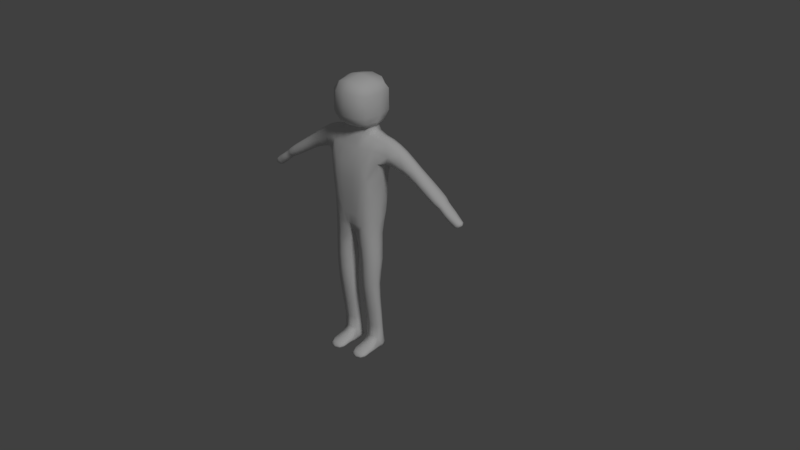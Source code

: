 # Source: humanoid_0.7.blend  (saved by Blender 2.78.0; exported with 4.5.12 LTS)
import bpy
from mathutils import Matrix  # noqa: F401  (used for matrix-valued properties, if any)

bpy.ops.wm.read_factory_settings(use_empty=True)
scene = bpy.context.scene
scene.name = 'Scene'

# ---- collections
col_collection_1 = bpy.data.collections.new('Collection 1'); scene.collection.children.link(col_collection_1)
col_collection_2 = bpy.data.collections.new('Collection 2'); scene.collection.children.link(col_collection_2)
col_collection_6 = bpy.data.collections.new('Collection 6'); scene.collection.children.link(col_collection_6)
col_collection_6.hide_render = True
col_collection_6.hide_viewport = True

# ---- world
world_world = bpy.data.worlds.new('World'); scene.world = world_world
world_world.color = (0.05088, 0.05088, 0.05088)
world_world.use_sun_shadow = False
world_world.sun_shadow_jitter_overblur = 0.0
world_world.cycles.sampling_method = 'MANUAL'

# ---- lights
light_lamp = bpy.data.lights.new('Lamp', 'SUN')
light_lamp.transmission_factor = 0.0
light_lamp.cutoff_distance = 30.0
light_lamp.angle = 0.1993
light_lamp.energy = 1.0
light_lamp.shadow_buffer_clip_start = 1.001
light_lamp.shadow_soft_size = 0.1
light_lamp.shadow_cascade_max_distance = 1000.0

# ---- meshes
me_cube_001 = bpy.data.meshes.new('Cube.001')
me_cube_001.from_pydata([(0.4922, 0.3617, 5.252), (0.1397, 0.08248, 0.1303), (2.593, 0.1091, 3.938), (0.3292, -0.3696, 3.368), (0.1822, -0.1561, 5.658), (0.5522, -0.2393, 5.252), (0.6266, 0.0339, 4.568), (0.3847, 0.4018, 4.554), (2.727, 0.1091, 3.965), (2.677, -0.000276, 4.004), (2.761, 0.1091, 4.071), (2.677, 0.2185, 4.004), (0.07144, 0.4199, 4.538), (0.1868, -0.309, 5.252), (0.5755, 0.1007, 5.533), (0.04871, -0.3809, 3.395), (0.01854, -0.05276, 3.154), (0.1268, 0.3893, 5.252), (0.3368, -0.1071, 0.653), (0.5339, 0.08248, 0.1303), (0.3368, 0.2487, 0.1339), (0.5339, -0.5227, 0.09013), (1.253, 0.3183, 4.976), (1.344, 0.1353, 5.152), (1.253, -0.06444, 4.976), (1.161, 0.1185, 4.8), (2.007, 0.3167, 4.507), (2.085, 0.1249, 4.614), (2.007, -0.0668, 4.507), (1.929, 0.1249, 4.399), (0.348, -0.3166, 2.122), (0.348, 0.1349, 2.128), (0.5759, -0.09089, 2.125), (0.12, -0.09089, 2.125), (0.3368, 0.08783, -0.01105), (0.3368, 0.1654, 0.6577), (0.5457, 0.02914, 0.6554), (0.128, 0.02914, 0.6554), (0.3368, -0.669, 0.07792), (0.3368, -0.5668, -0.006219), (0.3368, -0.4786, 0.1865), (0.1397, -0.5227, 0.09013), (0.4449, 0.08403, 5.752), (0.3644, 0.09852, 5.658), (0.1822, 0.3314, 5.658), (0.2225, -0.3062, 5.752), (0.2225, 0.4492, 5.752), (0.5255, 0.06955, 6.475), (0.2627, -0.4729, 6.503), (0.2627, 0.5669, 6.503), (0.2627, 0.05535, 6.772), (0.1397, -0.2301, 0.1146), (0.3368, -0.1874, 0.2417), (0.3368, -0.2727, -0.01259), (0.5339, -0.2301, 0.1146), (2.533, 0.2489, 4.118), (2.609, 0.1091, 4.19), (2.533, -0.02752, 4.118), (2.456, 0.1123, 4.046), (2.16, 0.1218, 4.272), (2.224, -0.04975, 4.361), (2.289, 0.1218, 4.449), (2.224, 0.2934, 4.361), (0.1653, -0.4552, 4.536), (0.05822, 0.3794, 3.892), (0.3445, 0.4013, 3.883), (0.5725, 0.01292, 3.873), (0.4786, -0.3856, 4.551), (0.07971, -0.04271, 2.795), (0.5756, -0.077, 2.767), (0.3277, 0.2247, 2.785), (0.3277, -0.3444, 2.777), (0.1185, -0.06684, 1.423), (0.5551, -0.06684, 1.423), (0.3368, 0.1039, 1.425), (0.3368, -0.2376, 1.42), (1.534, 0.1292, 4.634), (1.626, -0.05319, 4.755), (1.719, 0.1292, 4.877), (1.626, 0.3115, 4.755), (0.8303, 0.07876, 4.925), (0.9001, -0.1332, 5.162), (0.9698, 0.1216, 5.4), (0.9001, 0.3335, 5.162), (2.281, 0.1186, 4.19), (2.345, -0.03951, 4.266), (2.409, 0.1154, 4.341), (2.345, 0.2736, 4.266), (0.265, 0.5714, 5.993), (0.265, -0.4775, 5.993), (0.5301, 0.06969, 5.993), (0.561, -0.03913, 3.351), (0.3123, 0.3315, 3.376), (0.03177, 0.3096, 3.404), (0.109, -0.426, 3.887), (0.3953, -0.3922, 3.877), (0.5547, 0.2717, 5.462), (0.4988, 0.2132, 3.359), (0.5618, -0.07256, 3.075), (0.7797, 0.107, 5.484), (0.5697, -0.09008, 5.462), (0.5031, -0.2814, 3.353), (0.02185, 0.1906, 3.219), (0.02608, -0.2876, 3.212), (0.3188, -0.08187, 5.658), (0.7134, 0.3407, 5.229), (0.7285, -0.1832, 5.229), (0.5222, -0.3401, 4.936), (0.7017, 0.05354, 4.874), (0.4237, 0.3965, 4.937), (2.779, 0.1091, 4.023), (2.715, 0.1884, 3.975), (2.715, 0.02973, 3.975), (2.651, 0.1091, 3.927), (2.614, 0.1911, 3.955), (0.8477, -0.1121, 4.985), (0.9524, -0.03762, 5.34), (0.9524, 0.2701, 5.34), (0.1683, 0.3459, 5.509), (0.1833, -0.1944, 5.509), (0.3081, 0.2655, 3.101), (0.3123, -0.3577, 3.092), (0.1838, -0.422, 4.917), (0.08529, 0.4259, 4.918), (0.1178, 0.3518, 3.393), (0.3716, -0.2863, 5.252), (0.4172, 0.09906, 5.579), (0.3263, -0.4378, 4.54), (0.0431, -0.0331, 3.06), (0.2816, 0.3826, 5.252), (0.3368, -0.1257, -0.01577), (0.189, 0.2072, 0.133), (0.1417, -0.269, 2.788), (0.5339, -0.07878, 0.1246), (0.5136, 0.1321, 2.774), (1.184, 0.2691, 4.844), (1.557, -0.008721, 4.664), (1.696, -0.00648, 4.846), (1.696, 0.2648, 4.846), (1.438, 0.3091, 4.873), (1.533, 0.1313, 5.011), (1.438, -0.05075, 4.873), (1.343, 0.127, 4.734), (1.948, 0.2693, 4.426), (2.176, -0.007136, 4.294), (2.272, -0.006595, 4.427), (2.272, 0.2502, 4.427), (2.156, 0.3093, 4.408), (2.227, 0.1226, 4.507), (2.156, -0.0641, 4.408), (2.085, 0.1226, 4.309), (0.1809, 0.07842, 2.128), (0.1692, -0.1949, 1.421), (0.5229, -0.2602, 2.123), (0.4967, 0.06122, 1.425), (0.3396, -0.29, 1.788), (0.3396, 0.09628, 1.793), (0.5607, -0.09685, 1.79), (0.1185, -0.09685, 1.79), (0.5087, 0.08311, 0.03502), (0.3368, 0.252, 0.06266), (0.1837, 0.08783, -0.01105), (0.1802, 0.1313, 0.6572), (0.4935, -0.07303, 0.6536), (0.1397, -0.07878, 0.1246), (0.4846, 0.2072, 0.133), (0.3368, -0.09453, 0.3584), (0.3368, 0.2016, 0.3349), (0.5384, 0.06647, 0.3323), (0.1352, 0.06647, 0.3323), (0.3368, -0.6659, 0.01641), (0.4846, -0.6324, 0.08097), (0.189, -0.6324, 0.08097), (0.3368, -0.599, 0.1455), (0.4862, -0.4896, 0.1624), (0.4831, -0.2621, 0.0192), (0.1906, -0.2621, 0.0192), (0.1874, -0.4896, 0.1624), (0.2299, 0.4947, 5.812), (0.1923, 0.3608, 5.729), (0.1923, -0.1936, 5.729), (0.3845, 0.0949, 5.729), (0.3188, 0.2735, 5.658), (0.2299, -0.3793, 5.812), (0.4599, 0.0721, 5.812), (0.3893, 0.3582, 5.752), (0.3893, -0.1964, 5.752), (0.2627, 0.439, 6.705), (0.2627, -0.3325, 6.705), (0.4598, 0.066, 6.67), (0.4598, 0.443, 6.482), (0.4638, -0.3183, 5.993), (0.4862, -0.1981, 0.2099), (0.4831, -0.5558, 0.01787), (0.1906, -0.5558, 0.01787), (0.1874, -0.1981, 0.2099), (0.1397, -0.3764, 0.1023), (0.3368, -0.333, 0.2141), (0.3368, -0.4198, -0.009404), (0.5339, -0.3764, 0.1023), (2.475, 0.2164, 4.064), (2.614, 0.02705, 3.955), (2.74, 0.02709, 4.054), (2.74, 0.1911, 4.054), (2.616, 0.2287, 4.053), (2.697, 0.1091, 4.122), (2.616, -0.009756, 4.053), (2.534, 0.1099, 3.983), (2.297, -0.0001643, 4.209), (2.393, -0.0005886, 4.322), (2.393, 0.2323, 4.322), (2.176, 0.2507, 4.294), (2.207, 0.121, 4.247), (2.268, -0.03711, 4.326), (2.329, 0.1202, 4.406), (2.268, 0.2783, 4.326), (0.5661, 0.3008, 4.565), (0.5896, -0.2459, 4.563), (0.1855, 0.4154, 4.542), (0.2351, -0.4175, 3.883), (0.1382, -0.4445, 4.172), (0.06814, 0.396, 4.176), (0.3626, 0.397, 4.177), (0.5889, 0.02022, 4.177), (0.4326, -0.3961, 4.173), (0.1731, -0.2602, 2.123), (0.515, 0.07842, 2.128), (0.1417, 0.175, 2.794), (0.5136, -0.2775, 2.767), (0.1111, -0.06687, 2.452), (0.5858, -0.07545, 2.445), (0.3485, 0.1882, 2.452), (0.3485, -0.3305, 2.445), (0.1802, -0.07303, 0.6536), (0.4935, 0.1313, 0.6572), (0.177, 0.06122, 1.425), (0.5045, -0.1949, 1.421), (0.1213, -0.01885, 1.039), (0.5524, -0.01885, 1.039), (0.3368, 0.1346, 1.041), (0.3368, -0.1723, 1.037), (1.948, -0.01945, 4.426), (2.065, -0.01828, 4.587), (2.065, 0.2681, 4.587), (1.557, 0.267, 4.664), (1.732, 0.1276, 4.517), (1.817, -0.06184, 4.631), (1.902, 0.1276, 4.745), (1.817, 0.317, 4.631), (1.184, -0.02791, 4.844), (1.321, -0.005287, 5.108), (1.321, 0.2717, 5.108), (0.8477, 0.2803, 4.985), (0.9908, 0.1027, 4.856), (1.073, -0.0925, 5.071), (1.155, 0.1344, 5.286), (1.073, 0.3296, 5.071), (2.297, 0.2366, 4.209), (2.475, 0.007332, 4.064), (2.59, 0.006723, 4.172), (2.59, 0.2123, 4.172), (2.368, 0.1154, 4.118), (2.439, -0.04148, 4.192), (2.509, 0.1107, 4.265), (2.439, 0.2676, 4.192), (0.4638, 0.4464, 5.993), (0.4598, -0.3151, 6.482), (0.2627, 0.5669, 6.241), (0.2627, -0.4812, 6.241), (0.5255, 0.06955, 6.234), (0.5155, 0.2957, 3.877), (0.5282, -0.274, 3.873), (0.1589, 0.4044, 3.889), (0.1432, -0.3781, 3.385), (0.5668, -0.002156, 3.612), (0.3284, 0.3883, 3.629), (0.045, 0.3555, 3.648), (0.07888, -0.4034, 3.641), (0.3623, -0.3809, 3.623), (0.4984, 0.1531, 3.083), (0.7631, 0.2631, 5.421), (0.4994, -0.285, 3.077), (0.7669, -0.06329, 5.421), (0.661, 0.3212, 4.956), (0.6768, -0.2161, 4.956), (2.752, 0.1687, 4.018), (2.752, 0.04953, 4.018), (2.658, 0.1687, 3.946), (2.658, 0.04951, 3.946), (0.3546, 0.3012, 5.525), (0.369, -0.1223, 5.525), (0.08523, 0.2497, 3.13), (0.0893, -0.3078, 3.123), (0.3603, -0.4002, 4.922), (0.2125, 0.4186, 4.923), (0.4823, 0.2066, 0.0362), (0.1914, 0.248, 0.05647), (0.1914, -0.07232, -0.01459), (1.366, 0.2647, 4.769), (1.366, -0.009578, 4.769), (1.51, -0.001972, 4.977), (1.51, 0.2634, 4.977), (2.103, 0.263, 4.334), (2.103, -0.0178, 4.334), (2.209, -0.01706, 4.482), (2.209, 0.2622, 4.482), (0.1796, 0.048, 1.792), (0.1679, -0.2417, 1.788), (0.5113, -0.2417, 1.788), (0.4996, 0.048, 1.792), (0.4823, -0.06524, 0.03266), (0.1856, 0.1678, 0.3343), (0.5056, -0.06068, 0.3045), (0.1681, -0.06068, 0.3045), (0.488, 0.1678, 0.3343), (0.4456, -0.6286, 0.03324), (0.228, -0.6286, 0.03324), (0.447, -0.5793, 0.1335), (0.2266, -0.5793, 0.1335), (0.3364, 0.2947, 5.729), (0.3364, -0.1105, 5.729), (0.4024, 0.3893, 5.812), (0.4024, -0.2524, 5.812), (0.4087, 0.3445, 6.63), (0.4087, -0.2198, 6.63), (0.4862, -0.3438, 0.1862), (0.4831, -0.4089, 0.01853), (0.1906, -0.4089, 0.01853), (0.1874, -0.3438, 0.1862), (2.554, 0.1995, 4.001), (2.554, 0.02011, 4.001), (2.677, 0.02, 4.105), (2.677, 0.1984, 4.105), (2.222, 0.002189, 4.267), (2.314, 0.002445, 4.386), (2.314, 0.2382, 4.386), (2.222, 0.2396, 4.267), (0.5323, 0.2984, 4.178), (0.5498, -0.2679, 4.175), (0.1758, 0.4012, 4.176), (0.2809, -0.4324, 4.172), (0.1695, -0.2646, 2.449), (0.5255, 0.118, 2.449), (0.1714, 0.1287, 2.454), (0.5275, -0.2667, 2.443), (0.1742, -0.134, 1.037), (0.4975, 0.09626, 1.041), (0.1761, 0.09626, 1.041), (0.4995, -0.134, 1.037), (1.753, -0.01534, 4.545), (1.88, -0.01364, 4.717), (1.88, 0.2687, 4.717), (1.753, 0.2705, 4.545), (1.011, -0.06249, 4.91), (1.134, -0.01698, 5.233), (1.134, 0.2779, 5.233), (1.011, 0.2758, 4.91), (2.386, 0.2321, 4.137), (2.386, -0.002387, 4.137), (2.492, -0.003296, 4.247), (2.492, 0.2258, 4.247), (0.4598, 0.443, 6.236), (0.4598, -0.3172, 6.236), (0.5072, 0.2736, 3.618), (0.5156, -0.2749, 3.613), (0.1383, 0.3973, 3.641), (0.1892, -0.3978, 3.634), (-0.4922, 0.3617, 5.252), (-0.1397, 0.08248, 0.1303), (-2.593, 0.1091, 3.938), (-0.3292, -0.3696, 3.368), (-0.1822, -0.1561, 5.658), (-0.5522, -0.2393, 5.252), (-0.6266, 0.0339, 4.568), (-0.3847, 0.4018, 4.554), (-2.727, 0.1091, 3.965), (-2.677, -0.000276, 4.004), (-2.761, 0.1091, 4.071), (-2.677, 0.2185, 4.004), (-0.07144, 0.4199, 4.538), (-0.1868, -0.309, 5.252), (-0.5755, 0.1007, 5.533), (-0.04871, -0.3809, 3.395), (-0.01854, -0.05276, 3.154), (-0.1268, 0.3893, 5.252), (-0.3368, -0.1071, 0.653), (-0.5339, 0.08248, 0.1303), (-0.3368, 0.2487, 0.1339), (-0.5339, -0.5227, 0.09013), (-1.253, 0.3183, 4.976), (-1.344, 0.1353, 5.152), (-1.253, -0.06444, 4.976), (-1.161, 0.1185, 4.8), (-2.007, 0.3167, 4.507), (-2.085, 0.1249, 4.614), (-2.007, -0.0668, 4.507), (-1.929, 0.1249, 4.399), (-0.348, -0.3166, 2.122), (-0.348, 0.1349, 2.128), (-0.5759, -0.09089, 2.125), (-0.12, -0.09089, 2.125), (-0.3368, 0.08783, -0.01105), (-0.3368, 0.1654, 0.6577), (-0.5457, 0.02914, 0.6554), (-0.128, 0.02914, 0.6554), (-0.3368, -0.669, 0.07792), (-0.3368, -0.5668, -0.006219), (-0.3368, -0.4786, 0.1865), (-0.1397, -0.5227, 0.09013), (-0.4449, 0.08403, 5.752), (-0.3644, 0.09852, 5.658), (-0.1822, 0.3314, 5.658), (-0.2225, -0.3062, 5.752), (-0.2225, 0.4492, 5.752), (-0.5255, 0.06955, 6.475), (-0.2627, -0.4729, 6.503), (-0.2627, 0.5669, 6.503), (-0.2627, 0.05535, 6.772), (-0.1397, -0.2301, 0.1146), (-0.3368, -0.1874, 0.2417), (-0.3368, -0.2727, -0.01259), (-0.5339, -0.2301, 0.1146), (-2.533, 0.2489, 4.118), (-2.609, 0.1091, 4.19), (-2.533, -0.02752, 4.118), (-2.456, 0.1123, 4.046), (-2.16, 0.1218, 4.272), (-2.224, -0.04975, 4.361), (-2.289, 0.1218, 4.449), (-2.224, 0.2934, 4.361), (-0.1653, -0.4552, 4.536), (-0.05822, 0.3794, 3.892), (-0.3445, 0.4013, 3.883), (-0.5725, 0.01292, 3.873), (-0.4786, -0.3856, 4.551), (-0.07971, -0.04271, 2.795), (-0.5756, -0.077, 2.767), (-0.3277, 0.2247, 2.785), (-0.3277, -0.3444, 2.777), (-0.1185, -0.06684, 1.423), (-0.5551, -0.06684, 1.423), (-0.3368, 0.1039, 1.425), (-0.3368, -0.2376, 1.42), (-1.534, 0.1292, 4.634), (-1.626, -0.05319, 4.755), (-1.719, 0.1292, 4.877), (-1.626, 0.3115, 4.755), (-0.8303, 0.07876, 4.925), (-0.9001, -0.1332, 5.162), (-0.9698, 0.1216, 5.4), (-0.9001, 0.3335, 5.162), (-2.281, 0.1186, 4.19), (-2.345, -0.03951, 4.266), (-2.409, 0.1154, 4.341), (-2.345, 0.2736, 4.266), (-0.265, 0.5714, 5.993), (-0.265, -0.4775, 5.993), (-0.5301, 0.06969, 5.993), (-0.561, -0.03913, 3.351), (-0.3123, 0.3315, 3.376), (-0.03177, 0.3096, 3.404), (-0.109, -0.426, 3.887), (-0.3953, -0.3922, 3.877), (-0.5547, 0.2717, 5.462), (-0.4988, 0.2132, 3.359), (-0.5618, -0.07256, 3.075), (-0.7797, 0.107, 5.484), (-0.5697, -0.09008, 5.462), (-0.5031, -0.2814, 3.353), (-0.02185, 0.1906, 3.219), (-0.02608, -0.2876, 3.212), (0.0, -0.3196, 5.252), (0.0, -0.08705, 3.164), (-0.3188, -0.08187, 5.658), (0.0, 0.2363, 3.411), (-0.7134, 0.3407, 5.229), (-0.7285, -0.1832, 5.229), (0.0, -0.4552, 4.536), (0.0, 0.3891, 5.252), (-0.5222, -0.3401, 4.936), (-0.7017, 0.05354, 4.874), (-0.4237, 0.3965, 4.937), (-2.779, 0.1091, 4.023), (-2.715, 0.1884, 3.975), (-2.715, 0.02973, 3.975), (-2.651, 0.1091, 3.927), (-2.614, 0.1911, 3.955), (-0.8477, -0.1121, 4.985), (-0.9524, -0.03762, 5.34), (-0.9524, 0.2701, 5.34), (-0.1683, 0.3459, 5.509), (-0.1833, -0.1944, 5.509), (-0.3081, 0.2655, 3.101), (-0.3123, -0.3577, 3.092), (-0.1838, -0.422, 4.917), (-0.08529, 0.4259, 4.918), (-0.1178, 0.3518, 3.393), (-0.3716, -0.2863, 5.252), (-0.4172, 0.09906, 5.579), (-0.3263, -0.4378, 4.54), (-0.0431, -0.0331, 3.06), (-0.2816, 0.3826, 5.252), (-0.3368, -0.1257, -0.01577), (-0.189, 0.2072, 0.133), (-0.1417, -0.269, 2.788), (-0.5339, -0.07878, 0.1246), (-0.5136, 0.1321, 2.774), (-1.184, 0.2691, 4.844), (-1.557, -0.008721, 4.664), (-1.696, -0.00648, 4.846), (-1.696, 0.2648, 4.846), (-1.438, 0.3091, 4.873), (-1.533, 0.1313, 5.011), (-1.438, -0.05075, 4.873), (-1.343, 0.127, 4.734), (-1.948, 0.2693, 4.426), (-2.176, -0.007136, 4.294), (-2.272, -0.006595, 4.427), (-2.272, 0.2502, 4.427), (-2.156, 0.3093, 4.408), (-2.227, 0.1226, 4.507), (-2.156, -0.0641, 4.408), (-2.085, 0.1226, 4.309), (-0.1809, 0.07842, 2.128), (-0.1692, -0.1949, 1.421), (-0.5229, -0.2602, 2.123), (-0.4967, 0.06122, 1.425), (-0.3396, -0.29, 1.788), (-0.3396, 0.09628, 1.793), (-0.5607, -0.09685, 1.79), (-0.1185, -0.09685, 1.79), (-0.5087, 0.08311, 0.03502), (-0.3368, 0.252, 0.06266), (-0.1837, 0.08783, -0.01105), (-0.1802, 0.1313, 0.6572), (-0.4935, -0.07303, 0.6536), (-0.1397, -0.07878, 0.1246), (-0.4846, 0.2072, 0.133), (-0.3368, -0.09453, 0.3584), (-0.3368, 0.2016, 0.3349), (-0.5384, 0.06647, 0.3323), (-0.1352, 0.06647, 0.3323), (-0.3368, -0.6659, 0.01641), (-0.4846, -0.6324, 0.08097), (-0.189, -0.6324, 0.08097), (-0.3368, -0.599, 0.1455), (-0.4862, -0.4896, 0.1624), (-0.4831, -0.2621, 0.0192), (-0.1906, -0.2621, 0.0192), (-0.1874, -0.4896, 0.1624), (-0.2299, 0.4947, 5.812), (-0.1923, 0.3608, 5.729), (-0.1923, -0.1936, 5.729), (-0.3845, 0.0949, 5.729), (0.0, -0.1773, 5.658), (-0.3188, 0.2735, 5.658), (0.0, 0.3308, 5.658), (-0.2299, -0.3793, 5.812), (-0.4599, 0.0721, 5.812), (-0.3893, 0.3582, 5.752), (-0.3893, -0.1964, 5.752), (0.0, -0.3306, 5.752), (0.0, 0.4485, 5.752), (-0.2627, 0.439, 6.705), (-0.2627, -0.3325, 6.705), (-0.4598, 0.066, 6.67), (-0.4598, 0.443, 6.482), (-0.4638, -0.3183, 5.993), (8.657e-11, -0.5221, 5.993), (0.0, 0.5662, 6.531), (0.0, 0.04116, 6.828), (-0.4862, -0.1981, 0.2099), (-0.4831, -0.5558, 0.01787), (-0.1906, -0.5558, 0.01787), (-0.1874, -0.1981, 0.2099), (-0.1397, -0.3764, 0.1023), (-0.3368, -0.333, 0.2141), (-0.3368, -0.4198, -0.009404), (-0.5339, -0.3764, 0.1023), (-2.475, 0.2164, 4.064), (-2.614, 0.02705, 3.955), (-2.74, 0.02709, 4.054), (-2.74, 0.1911, 4.054), (-2.616, 0.2287, 4.053), (-2.697, 0.1091, 4.122), (-2.616, -0.009756, 4.053), (-2.534, 0.1099, 3.983), (-2.297, -0.0001643, 4.209), (-2.393, -0.0005886, 4.322), (-2.393, 0.2323, 4.322), (-2.176, 0.2507, 4.294), (-2.207, 0.121, 4.247), (-2.268, -0.03711, 4.326), (-2.329, 0.1202, 4.406), (-2.268, 0.2783, 4.326), (-0.5661, 0.3008, 4.565), (-0.5896, -0.2459, 4.563), (0.0, 0.4199, 4.538), (0.0, -0.426, 3.889), (-0.1855, 0.4154, 4.542), (-0.2351, -0.4175, 3.883), (-0.1382, -0.4445, 4.172), (-0.06814, 0.396, 4.176), (-0.3626, 0.397, 4.177), (-0.5889, 0.02022, 4.177), (-0.4326, -0.3961, 4.173), (-0.1731, -0.2602, 2.123), (-0.515, 0.07842, 2.128), (-0.1417, 0.175, 2.794), (-0.5136, -0.2775, 2.767), (-0.1111, -0.06687, 2.452), (-0.5858, -0.07545, 2.445), (-0.3485, 0.1882, 2.452), (-0.3485, -0.3305, 2.445), (-0.1802, -0.07303, 0.6536), (-0.4935, 0.1313, 0.6572), (-0.177, 0.06122, 1.425), (-0.5045, -0.1949, 1.421), (-0.1213, -0.01885, 1.039), (-0.5524, -0.01885, 1.039), (-0.3368, 0.1346, 1.041), (-0.3368, -0.1723, 1.037), (-1.948, -0.01945, 4.426), (-2.065, -0.01828, 4.587), (-2.065, 0.2681, 4.587), (-1.557, 0.267, 4.664), (-1.732, 0.1276, 4.517), (-1.817, -0.06184, 4.631), (-1.902, 0.1276, 4.745), (-1.817, 0.317, 4.631), (-1.184, -0.02791, 4.844), (-1.321, -0.005287, 5.108), (-1.321, 0.2717, 5.108), (-0.8477, 0.2803, 4.985), (-0.9908, 0.1027, 4.856), (-1.073, -0.0925, 5.071), (-1.155, 0.1344, 5.286), (-1.073, 0.3296, 5.071), (-2.297, 0.2366, 4.209), (-2.475, 0.007332, 4.064), (-2.59, 0.006723, 4.172), (-2.59, 0.2123, 4.172), (-2.368, 0.1154, 4.118), (-2.439, -0.04148, 4.192), (-2.509, 0.1107, 4.265), (-2.439, 0.2676, 4.192), (-0.4638, 0.4464, 5.993), (-0.4598, -0.3151, 6.482), (0.0, -0.5171, 6.531), (8.657e-11, 0.5707, 5.993), (-0.2627, 0.5669, 6.241), (-0.2627, -0.4812, 6.241), (-0.5255, 0.06955, 6.234), (-0.5155, 0.2957, 3.877), (-0.5282, -0.274, 3.873), (0.0, 0.3404, 3.894), (-0.1589, 0.4044, 3.889), (0.0, -0.3809, 3.403), (-0.1432, -0.3781, 3.385), (-0.5668, -0.002156, 3.612), (-0.3284, 0.3883, 3.629), (-0.045, 0.3555, 3.648), (-0.07888, -0.4034, 3.641), (-0.3623, -0.3809, 3.623), (-0.4984, 0.1531, 3.083), (-0.7631, 0.2631, 5.421), (-0.4994, -0.285, 3.077), (-0.7669, -0.06329, 5.421), (0.0, 0.1294, 3.228), (0.0, 0.3454, 5.509), (0.0, -0.2129, 5.509), (0.0, -0.2962, 3.221), (-0.661, 0.3212, 4.956), (-0.6768, -0.2161, 4.956), (0.0, -0.4246, 4.917), (0.0, 0.4259, 4.918), (-2.752, 0.1687, 4.018), (-2.752, 0.04953, 4.018), (-2.658, 0.1687, 3.946), (-2.658, 0.04951, 3.946), (-0.3546, 0.3012, 5.525), (-0.369, -0.1223, 5.525), (-0.08523, 0.2497, 3.13), (-0.0893, -0.3078, 3.123), (-0.3603, -0.4002, 4.922), (-0.2125, 0.4186, 4.923), (-0.4823, 0.2066, 0.0362), (-0.1914, 0.248, 0.05647), (-0.1914, -0.07232, -0.01459), (-1.366, 0.2647, 4.769), (-1.366, -0.009578, 4.769), (-1.51, -0.001972, 4.977), (-1.51, 0.2634, 4.977), (-2.103, 0.263, 4.334), (-2.103, -0.0178, 4.334), (-2.209, -0.01706, 4.482), (-2.209, 0.2622, 4.482), (-0.1796, 0.048, 1.792), (-0.1679, -0.2417, 1.788), (-0.5113, -0.2417, 1.788), (-0.4996, 0.048, 1.792), (-0.4823, -0.06524, 0.03266), (-0.1856, 0.1678, 0.3343), (-0.5056, -0.06068, 0.3045), (-0.1681, -0.06068, 0.3045), (-0.488, 0.1678, 0.3343), (-0.4456, -0.6286, 0.03324), (-0.228, -0.6286, 0.03324), (-0.447, -0.5793, 0.1335), (-0.2266, -0.5793, 0.1335), (0.0, 0.3603, 5.729), (0.0, -0.2157, 5.729), (-0.3364, 0.2947, 5.729), (-0.3364, -0.1105, 5.729), (-4.469e-10, 0.494, 5.812), (-4.469e-10, -0.4075, 5.812), (-0.4024, 0.3893, 5.812), (-0.4024, -0.2524, 5.812), (0.0, 0.4349, 6.754), (0.0, -0.3609, 6.754), (-0.4087, 0.3445, 6.63), (-0.4087, -0.2198, 6.63), (-0.4862, -0.3438, 0.1862), (-0.4831, -0.4089, 0.01853), (-0.1906, -0.4089, 0.01853), (-0.1874, -0.3438, 0.1862), (-2.554, 0.1995, 4.001), (-2.554, 0.02011, 4.001), (-2.677, 0.02, 4.105), (-2.677, 0.1984, 4.105), (-2.222, 0.002189, 4.267), (-2.314, 0.002445, 4.386), (-2.314, 0.2382, 4.386), (-2.222, 0.2396, 4.267), (-0.5323, 0.2984, 4.178), (-0.5498, -0.2679, 4.175), (0.0, 0.3863, 4.176), (0.0, -0.4445, 4.172), (-0.1758, 0.4012, 4.176), (-0.2809, -0.4324, 4.172), (-0.1695, -0.2646, 2.449), (-0.5255, 0.118, 2.449), (-0.1714, 0.1287, 2.454), (-0.5275, -0.2667, 2.443), (-0.1742, -0.134, 1.037), (-0.4975, 0.09626, 1.041), (-0.1761, 0.09626, 1.041), (-0.4995, -0.134, 1.037), (-1.753, -0.01534, 4.545), (-1.88, -0.01364, 4.717), (-1.88, 0.2687, 4.717), (-1.753, 0.2705, 4.545), (-1.011, -0.06249, 4.91), (-1.134, -0.01698, 5.233), (-1.134, 0.2779, 5.233), (-1.011, 0.2758, 4.91), (-2.386, 0.2321, 4.137), (-2.386, -0.002387, 4.137), (-2.492, -0.003296, 4.247), (-2.492, 0.2258, 4.247), (-0.4598, 0.443, 6.236), (-0.4598, -0.3172, 6.236), (0.0, -0.5338, 6.248), (0.0, 0.5662, 6.248), (-0.5072, 0.2736, 3.618), (-0.5156, -0.2749, 3.613), (0.0, 0.2884, 3.653), (-0.1383, 0.3973, 3.641), (0.0, -0.4034, 3.646), (-0.1892, -0.3978, 3.634)], [], [(0, 109, 294, 129), (0, 129, 289, 96), (0, 96, 280, 105), (0, 105, 283, 109), (1, 164, 313, 169), (1, 169, 311, 131), (1, 131, 296, 161), (1, 161, 297, 164), (2, 201, 330, 207), (2, 207, 329, 114), (2, 114, 287, 113), (2, 113, 288, 201), (3, 278, 366, 273), (3, 273, 292, 121), (3, 121, 281, 101), (3, 101, 364, 278), (4, 554, 670, 119), (4, 119, 290, 104), (4, 104, 320, 180), (4, 180, 711, 554), (5, 100, 290, 125), (5, 125, 293, 107), (5, 107, 284, 106), (5, 106, 282, 100), (6, 223, 337, 216), (6, 216, 283, 108), (6, 108, 284, 217), (6, 217, 338, 223), (7, 222, 339, 218), (7, 218, 294, 109), (7, 109, 283, 216), (7, 216, 337, 222), (8, 113, 287, 111), (8, 111, 285, 110), (8, 110, 286, 112), (8, 112, 288, 113), (9, 202, 331, 206), (9, 206, 330, 201), (9, 201, 288, 112), (9, 112, 286, 202), (10, 203, 332, 205), (10, 205, 331, 202), (10, 202, 286, 110), (10, 110, 285, 203), (11, 114, 329, 204), (11, 204, 332, 203), (11, 203, 285, 111), (11, 111, 287, 114), (12, 221, 736, 597), (12, 597, 675, 123), (12, 123, 294, 218), (12, 218, 339, 221), (13, 119, 670, 471), (13, 471, 674, 122), (13, 122, 293, 125), (13, 125, 290, 119), (14, 99, 280, 96), (14, 96, 289, 126), (14, 126, 290, 100), (14, 100, 282, 99), (15, 277, 768, 657), (15, 657, 671, 103), (15, 103, 292, 273), (15, 273, 366, 277), (16, 472, 668, 102), (16, 102, 291, 128), (16, 128, 292, 103), (16, 103, 671, 472), (17, 123, 675, 478), (17, 478, 669, 118), (17, 118, 289, 129), (17, 129, 294, 123), (18, 163, 348, 240), (18, 240, 345, 233), (18, 233, 313, 166), (18, 166, 312, 163), (19, 165, 314, 168), (19, 168, 312, 133), (19, 133, 310, 159), (19, 159, 295, 165), (20, 131, 311, 167), (20, 167, 314, 165), (20, 165, 295, 160), (20, 160, 296, 131), (21, 193, 326, 199), (21, 199, 325, 174), (21, 174, 317, 171), (21, 171, 315, 193), (22, 135, 356, 256), (22, 256, 355, 251), (22, 251, 301, 139), (22, 139, 298, 135), (23, 251, 355, 255), (23, 255, 354, 250), (23, 250, 300, 140), (23, 140, 301, 251), (24, 250, 354, 254), (24, 254, 353, 249), (24, 249, 299, 141), (24, 141, 300, 250), (25, 249, 353, 253), (25, 253, 356, 135), (25, 135, 298, 142), (25, 142, 299, 249), (26, 143, 352, 248), (26, 248, 351, 243), (26, 243, 305, 147), (26, 147, 302, 143), (27, 243, 351, 247), (27, 247, 350, 242), (27, 242, 304, 148), (27, 148, 305, 243), (28, 242, 350, 246), (28, 246, 349, 241), (28, 241, 303, 149), (28, 149, 304, 242), (29, 241, 349, 245), (29, 245, 352, 143), (29, 143, 302, 150), (29, 150, 303, 241), (30, 153, 344, 232), (30, 232, 341, 225), (30, 225, 307, 155), (30, 155, 308, 153), (31, 151, 343, 231), (31, 231, 342, 226), (31, 226, 309, 156), (31, 156, 306, 151), (32, 226, 342, 230), (32, 230, 344, 153), (32, 153, 308, 157), (32, 157, 309, 226), (33, 225, 341, 229), (33, 229, 343, 151), (33, 151, 306, 158), (33, 158, 307, 225), (34, 161, 296, 160), (34, 160, 295, 159), (34, 159, 310, 130), (34, 130, 297, 161), (35, 162, 347, 239), (35, 239, 346, 234), (35, 234, 314, 167), (35, 167, 311, 162), (36, 234, 346, 238), (36, 238, 348, 163), (36, 163, 312, 168), (36, 168, 314, 234), (37, 233, 345, 237), (37, 237, 347, 162), (37, 162, 311, 169), (37, 169, 313, 233), (38, 171, 317, 173), (38, 173, 318, 172), (38, 172, 316, 170), (38, 170, 315, 171), (39, 194, 327, 198), (39, 198, 326, 193), (39, 193, 315, 170), (39, 170, 316, 194), (40, 174, 325, 197), (40, 197, 328, 177), (40, 177, 318, 173), (40, 173, 317, 174), (41, 177, 328, 196), (41, 196, 327, 194), (41, 194, 316, 172), (41, 172, 318, 177), (42, 186, 320, 181), (42, 181, 319, 185), (42, 185, 321, 184), (42, 184, 322, 186), (43, 104, 290, 126), (43, 126, 289, 182), (43, 182, 319, 181), (43, 181, 320, 104), (44, 182, 289, 118), (44, 118, 669, 556), (44, 556, 710, 179), (44, 179, 319, 182), (45, 561, 711, 180), (45, 180, 320, 186), (45, 186, 322, 183), (45, 183, 715, 561), (46, 185, 319, 179), (46, 179, 710, 562), (46, 562, 714, 178), (46, 178, 321, 185), (47, 266, 362, 269), (47, 269, 361, 190), (47, 190, 323, 189), (47, 189, 324, 266), (48, 648, 762, 268), (48, 268, 362, 266), (48, 266, 324, 188), (48, 188, 719, 648), (49, 190, 361, 267), (49, 267, 763, 569), (49, 569, 718, 187), (49, 187, 323, 190), (50, 189, 323, 187), (50, 187, 718, 570), (50, 570, 719, 188), (50, 188, 324, 189), (51, 195, 313, 164), (51, 164, 297, 176), (51, 176, 327, 196), (51, 196, 328, 195), (52, 192, 312, 166), (52, 166, 313, 195), (52, 195, 328, 197), (52, 197, 325, 192), (53, 176, 297, 130), (53, 130, 310, 175), (53, 175, 326, 198), (53, 198, 327, 176), (54, 175, 310, 133), (54, 133, 312, 192), (54, 192, 325, 199), (54, 199, 326, 175), (55, 200, 357, 264), (55, 264, 360, 260), (55, 260, 332, 204), (55, 204, 329, 200), (56, 260, 360, 263), (56, 263, 359, 259), (56, 259, 331, 205), (56, 205, 332, 260), (57, 259, 359, 262), (57, 262, 358, 258), (57, 258, 330, 206), (57, 206, 331, 259), (58, 258, 358, 261), (58, 261, 357, 200), (58, 200, 329, 207), (58, 207, 330, 258), (59, 144, 303, 150), (59, 150, 302, 211), (59, 211, 336, 212), (59, 212, 333, 144), (60, 145, 304, 149), (60, 149, 303, 144), (60, 144, 333, 213), (60, 213, 334, 145), (61, 146, 305, 148), (61, 148, 304, 145), (61, 145, 334, 214), (61, 214, 335, 146), (62, 211, 302, 147), (62, 147, 305, 146), (62, 146, 335, 215), (62, 215, 336, 211), (63, 122, 674, 477), (63, 477, 737, 220), (63, 220, 340, 127), (63, 127, 293, 122), (64, 276, 766, 655), (64, 655, 736, 221), (64, 221, 339, 272), (64, 272, 365, 276), (65, 275, 365, 272), (65, 272, 339, 222), (65, 222, 337, 270), (65, 270, 363, 275), (66, 274, 363, 270), (66, 270, 337, 223), (66, 223, 338, 271), (66, 271, 364, 274), (67, 107, 293, 127), (67, 127, 340, 224), (67, 224, 338, 217), (67, 217, 284, 107), (68, 132, 292, 128), (68, 128, 291, 227), (68, 227, 343, 229), (68, 229, 341, 132), (69, 134, 279, 98), (69, 98, 281, 228), (69, 228, 344, 230), (69, 230, 342, 134), (70, 227, 291, 120), (70, 120, 279, 134), (70, 134, 342, 231), (70, 231, 343, 227), (71, 228, 281, 121), (71, 121, 292, 132), (71, 132, 341, 232), (71, 232, 344, 228), (72, 152, 307, 158), (72, 158, 306, 235), (72, 235, 347, 237), (72, 237, 345, 152), (73, 154, 309, 157), (73, 157, 308, 236), (73, 236, 348, 238), (73, 238, 346, 154), (74, 235, 306, 156), (74, 156, 309, 154), (74, 154, 346, 239), (74, 239, 347, 235), (75, 236, 308, 155), (75, 155, 307, 152), (75, 152, 345, 240), (75, 240, 348, 236), (76, 136, 299, 142), (76, 142, 298, 244), (76, 244, 352, 245), (76, 245, 349, 136), (77, 137, 300, 141), (77, 141, 299, 136), (77, 136, 349, 246), (77, 246, 350, 137), (78, 138, 301, 140), (78, 140, 300, 137), (78, 137, 350, 247), (78, 247, 351, 138), (79, 244, 298, 139), (79, 139, 301, 138), (79, 138, 351, 248), (79, 248, 352, 244), (80, 115, 284, 108), (80, 108, 283, 252), (80, 252, 356, 253), (80, 253, 353, 115), (81, 116, 282, 106), (81, 106, 284, 115), (81, 115, 353, 254), (81, 254, 354, 116), (82, 117, 280, 99), (82, 99, 282, 116), (82, 116, 354, 255), (82, 255, 355, 117), (83, 252, 283, 105), (83, 105, 280, 117), (83, 117, 355, 256), (83, 256, 356, 252), (84, 208, 333, 212), (84, 212, 336, 257), (84, 257, 357, 261), (84, 261, 358, 208), (85, 209, 334, 213), (85, 213, 333, 208), (85, 208, 358, 262), (85, 262, 359, 209), (86, 210, 335, 214), (86, 214, 334, 209), (86, 209, 359, 263), (86, 263, 360, 210), (87, 257, 336, 215), (87, 215, 335, 210), (87, 210, 360, 264), (87, 264, 357, 257), (88, 265, 321, 178), (88, 178, 714, 649), (88, 649, 763, 267), (88, 267, 361, 265), (89, 568, 715, 183), (89, 183, 322, 191), (89, 191, 362, 268), (89, 268, 762, 568), (90, 191, 322, 184), (90, 184, 321, 265), (90, 265, 361, 269), (90, 269, 362, 191), (91, 98, 279, 97), (91, 97, 363, 274), (91, 274, 364, 101), (91, 101, 281, 98), (92, 120, 291, 124), (92, 124, 365, 275), (92, 275, 363, 97), (92, 97, 279, 120), (93, 102, 668, 474), (93, 474, 766, 276), (93, 276, 365, 124), (93, 124, 291, 102), (94, 220, 737, 598), (94, 598, 768, 277), (94, 277, 366, 219), (94, 219, 340, 220), (95, 224, 340, 219), (95, 219, 366, 278), (95, 278, 364, 271), (95, 271, 338, 224), (367, 501, 685, 481), (367, 463, 680, 501), (367, 475, 665, 463), (367, 481, 672, 475), (368, 541, 704, 536), (368, 503, 702, 541), (368, 533, 687, 503), (368, 536, 688, 533), (369, 586, 727, 580), (369, 486, 726, 586), (369, 485, 678, 486), (369, 580, 679, 485), (370, 658, 769, 663), (370, 493, 683, 658), (370, 468, 666, 493), (370, 663, 765, 468), (371, 491, 670, 554), (371, 473, 681, 491), (371, 552, 713, 473), (371, 554, 711, 552), (372, 497, 681, 467), (372, 479, 684, 497), (372, 476, 673, 479), (372, 467, 667, 476), (373, 595, 734, 604), (373, 480, 672, 595), (373, 596, 673, 480), (373, 604, 735, 596), (374, 599, 738, 603), (374, 481, 685, 599), (374, 595, 672, 481), (374, 603, 734, 595), (375, 483, 678, 485), (375, 482, 676, 483), (375, 484, 677, 482), (375, 485, 679, 484), (376, 585, 728, 581), (376, 580, 727, 585), (376, 484, 679, 580), (376, 581, 677, 484), (377, 584, 729, 582), (377, 581, 728, 584), (377, 482, 677, 581), (377, 582, 676, 482), (378, 583, 726, 486), (378, 582, 729, 583), (378, 483, 676, 582), (378, 486, 678, 483), (379, 597, 736, 602), (379, 495, 675, 597), (379, 599, 685, 495), (379, 602, 738, 599), (380, 471, 670, 491), (380, 494, 674, 471), (380, 497, 684, 494), (380, 491, 681, 497), (381, 463, 665, 466), (381, 498, 680, 463), (381, 467, 681, 498), (381, 466, 667, 467), (382, 657, 768, 662), (382, 470, 671, 657), (382, 658, 683, 470), (382, 662, 769, 658), (383, 469, 668, 472), (383, 500, 682, 469), (383, 470, 683, 500), (383, 472, 671, 470), (384, 478, 675, 495), (384, 490, 669, 478), (384, 501, 680, 490), (384, 495, 685, 501), (385, 621, 747, 535), (385, 614, 744, 621), (385, 538, 704, 614), (385, 535, 703, 538), (386, 540, 705, 537), (386, 505, 703, 540), (386, 531, 701, 505), (386, 537, 686, 531), (387, 539, 702, 503), (387, 537, 705, 539), (387, 532, 686, 537), (387, 503, 687, 532), (388, 578, 723, 572), (388, 546, 722, 578), (388, 543, 708, 546), (388, 572, 706, 543), (389, 637, 755, 507), (389, 632, 754, 637), (389, 511, 692, 632), (389, 507, 689, 511), (390, 636, 754, 632), (390, 631, 753, 636), (390, 512, 691, 631), (390, 632, 692, 512), (391, 635, 753, 631), (391, 630, 752, 635), (391, 513, 690, 630), (391, 631, 691, 513), (392, 634, 752, 630), (392, 507, 755, 634), (392, 514, 689, 507), (392, 630, 690, 514), (393, 629, 751, 515), (393, 624, 750, 629), (393, 519, 696, 624), (393, 515, 693, 519), (394, 628, 750, 624), (394, 623, 749, 628), (394, 520, 695, 623), (394, 624, 696, 520), (395, 627, 749, 623), (395, 622, 748, 627), (395, 521, 694, 622), (395, 623, 695, 521), (396, 626, 748, 622), (396, 515, 751, 626), (396, 522, 693, 515), (396, 622, 694, 522), (397, 613, 743, 525), (397, 606, 740, 613), (397, 527, 698, 606), (397, 525, 699, 527), (398, 612, 742, 523), (398, 607, 741, 612), (398, 528, 700, 607), (398, 523, 697, 528), (399, 611, 741, 607), (399, 525, 743, 611), (399, 529, 699, 525), (399, 607, 700, 529), (400, 610, 740, 606), (400, 523, 742, 610), (400, 530, 697, 523), (400, 606, 698, 530), (401, 532, 687, 533), (401, 531, 686, 532), (401, 502, 701, 531), (401, 533, 688, 502), (402, 620, 746, 534), (402, 615, 745, 620), (402, 539, 705, 615), (402, 534, 702, 539), (403, 619, 745, 615), (403, 535, 747, 619), (403, 540, 703, 535), (403, 615, 705, 540), (404, 618, 744, 614), (404, 534, 746, 618), (404, 541, 702, 534), (404, 614, 704, 541), (405, 545, 708, 543), (405, 544, 709, 545), (405, 542, 707, 544), (405, 543, 706, 542), (406, 577, 724, 573), (406, 572, 723, 577), (406, 542, 706, 572), (406, 573, 707, 542), (407, 576, 722, 546), (407, 549, 725, 576), (407, 545, 709, 549), (407, 546, 708, 545), (408, 575, 725, 549), (408, 573, 724, 575), (408, 544, 707, 573), (408, 549, 709, 544), (409, 553, 713, 560), (409, 559, 712, 553), (409, 558, 716, 559), (409, 560, 717, 558), (410, 498, 681, 473), (410, 555, 680, 498), (410, 553, 712, 555), (410, 473, 713, 553), (411, 490, 680, 555), (411, 556, 669, 490), (411, 551, 710, 556), (411, 555, 712, 551), (412, 552, 711, 561), (412, 560, 713, 552), (412, 557, 717, 560), (412, 561, 715, 557), (413, 551, 712, 559), (413, 562, 710, 551), (413, 550, 714, 562), (413, 559, 716, 550), (414, 652, 761, 647), (414, 566, 760, 652), (414, 565, 720, 566), (414, 647, 721, 565), (415, 651, 762, 648), (415, 647, 761, 651), (415, 564, 721, 647), (415, 648, 719, 564), (416, 650, 760, 566), (416, 569, 763, 650), (416, 563, 718, 569), (416, 566, 720, 563), (417, 563, 720, 565), (417, 570, 718, 563), (417, 564, 719, 570), (417, 565, 721, 564), (418, 536, 704, 574), (418, 548, 688, 536), (418, 575, 724, 548), (418, 574, 725, 575), (419, 538, 703, 571), (419, 574, 704, 538), (419, 576, 725, 574), (419, 571, 722, 576), (420, 502, 688, 548), (420, 547, 701, 502), (420, 577, 723, 547), (420, 548, 724, 577), (421, 505, 701, 547), (421, 571, 703, 505), (421, 578, 722, 571), (421, 547, 723, 578), (422, 645, 756, 579), (422, 641, 759, 645), (422, 583, 729, 641), (422, 579, 726, 583), (423, 644, 759, 641), (423, 640, 758, 644), (423, 584, 728, 640), (423, 641, 729, 584), (424, 643, 758, 640), (424, 639, 757, 643), (424, 585, 727, 639), (424, 640, 728, 585), (425, 642, 757, 639), (425, 579, 756, 642), (425, 586, 726, 579), (425, 639, 727, 586), (426, 522, 694, 516), (426, 590, 693, 522), (426, 591, 733, 590), (426, 516, 730, 591), (427, 521, 695, 517), (427, 516, 694, 521), (427, 592, 730, 516), (427, 517, 731, 592), (428, 520, 696, 518), (428, 517, 695, 520), (428, 593, 731, 517), (428, 518, 732, 593), (429, 519, 693, 590), (429, 518, 696, 519), (429, 594, 732, 518), (429, 590, 733, 594), (430, 477, 674, 494), (430, 601, 737, 477), (430, 499, 739, 601), (430, 494, 684, 499), (431, 655, 766, 661), (431, 602, 736, 655), (431, 656, 738, 602), (431, 661, 767, 656), (432, 656, 767, 660), (432, 603, 738, 656), (432, 653, 734, 603), (432, 660, 764, 653), (433, 653, 764, 659), (433, 604, 734, 653), (433, 654, 735, 604), (433, 659, 765, 654), (434, 499, 684, 479), (434, 605, 739, 499), (434, 596, 735, 605), (434, 479, 673, 596), (435, 500, 683, 504), (435, 608, 682, 500), (435, 610, 742, 608), (435, 504, 740, 610), (436, 465, 664, 506), (436, 609, 666, 465), (436, 611, 743, 609), (436, 506, 741, 611), (437, 492, 682, 608), (437, 506, 664, 492), (437, 612, 741, 506), (437, 608, 742, 612), (438, 493, 666, 609), (438, 504, 683, 493), (438, 613, 740, 504), (438, 609, 743, 613), (439, 530, 698, 524), (439, 616, 697, 530), (439, 618, 746, 616), (439, 524, 744, 618), (440, 529, 700, 526), (440, 617, 699, 529), (440, 619, 747, 617), (440, 526, 745, 619), (441, 528, 697, 616), (441, 526, 700, 528), (441, 620, 745, 526), (441, 616, 746, 620), (442, 527, 699, 617), (442, 524, 698, 527), (442, 621, 744, 524), (442, 617, 747, 621), (443, 514, 690, 508), (443, 625, 689, 514), (443, 626, 751, 625), (443, 508, 748, 626), (444, 513, 691, 509), (444, 508, 690, 513), (444, 627, 748, 508), (444, 509, 749, 627), (445, 512, 692, 510), (445, 509, 691, 512), (445, 628, 749, 509), (445, 510, 750, 628), (446, 511, 689, 625), (446, 510, 692, 511), (446, 629, 750, 510), (446, 625, 751, 629), (447, 480, 673, 487), (447, 633, 672, 480), (447, 634, 755, 633), (447, 487, 752, 634), (448, 476, 667, 488), (448, 487, 673, 476), (448, 635, 752, 487), (448, 488, 753, 635), (449, 466, 665, 489), (449, 488, 667, 466), (449, 636, 753, 488), (449, 489, 754, 636), (450, 475, 672, 633), (450, 489, 665, 475), (450, 637, 754, 489), (450, 633, 755, 637), (451, 591, 730, 587), (451, 638, 733, 591), (451, 642, 756, 638), (451, 587, 757, 642), (452, 592, 731, 588), (452, 587, 730, 592), (452, 643, 757, 587), (452, 588, 758, 643), (453, 593, 732, 589), (453, 588, 731, 593), (453, 644, 758, 588), (453, 589, 759, 644), (454, 594, 733, 638), (454, 589, 732, 594), (454, 645, 759, 589), (454, 638, 756, 645), (455, 550, 716, 646), (455, 649, 714, 550), (455, 650, 763, 649), (455, 646, 760, 650), (456, 557, 715, 568), (456, 567, 717, 557), (456, 651, 761, 567), (456, 568, 762, 651), (457, 558, 717, 567), (457, 646, 716, 558), (457, 652, 760, 646), (457, 567, 761, 652), (458, 464, 664, 465), (458, 659, 764, 464), (458, 468, 765, 659), (458, 465, 666, 468), (459, 496, 682, 492), (459, 660, 767, 496), (459, 464, 764, 660), (459, 492, 664, 464), (460, 474, 668, 469), (460, 661, 766, 474), (460, 496, 767, 661), (460, 469, 682, 496), (461, 598, 737, 601), (461, 662, 768, 598), (461, 600, 769, 662), (461, 601, 739, 600), (462, 600, 739, 605), (462, 663, 769, 600), (462, 654, 765, 663), (462, 605, 735, 654)])
me_cube_001.polygons.foreach_set('use_smooth', [True] * 768)
me_cube_001.use_remesh_preserve_volume = False
me_cube_001.use_remesh_preserve_attributes = False
me_cube_001.use_mirror_vertex_groups = False
me_cube_001.update()
me_circle_003 = bpy.data.meshes.new('Circle.003')
me_circle_003.from_pydata([(-5.173e-08, 0.4306, 0.5814), (-0.1173, 0.4314, 0.5699), (-0.23, 0.4338, 0.5358), (-0.334, 0.4377, 0.4804), (-0.4251, 0.443, 0.4058), (-0.4998, 0.4495, 0.3149), (-0.5554, 0.4569, 0.2113), (-0.5896, 0.4649, 0.09878), (-0.6011, 0.4732, -0.0182), (-0.5896, 0.4815, -0.1352), (-0.5554, 0.4895, -0.2477), (-0.4998, 0.4969, -0.3513), (-0.4251, 0.5034, -0.4422), (-0.334, 0.5087, -0.5168), (-0.23, 0.5126, -0.5722), (-0.1173, 0.515, -0.6063), (1.441e-07, 0.5158, -0.6178), (0.1173, 0.515, -0.6063), (0.23, 0.5126, -0.5722), (0.334, 0.5087, -0.5168), (0.4251, 0.5034, -0.4422), (0.4998, 0.4969, -0.3513), (0.5554, 0.4895, -0.2477), (0.5896, 0.4815, -0.1352), (0.6011, 0.4732, -0.0182), (0.5896, 0.4649, 0.09878), (0.5554, 0.4569, 0.2113), (0.4998, 0.4495, 0.3149), (0.4251, 0.443, 0.4058), (0.334, 0.4377, 0.4804), (0.23, 0.4338, 0.5358), (0.1173, 0.4314, 0.5699), (-5.173e-08, 0.3856, 1.345)], [(1, 0), (2, 1), (3, 2), (4, 3), (5, 4), (6, 5), (7, 6), (8, 7), (9, 8), (10, 9), (11, 10), (12, 11), (13, 12), (14, 13), (15, 14), (16, 15), (17, 16), (18, 17), (19, 18), (20, 19), (21, 20), (22, 21), (23, 22), (24, 23), (25, 24), (26, 25), (27, 26), (28, 27), (29, 28), (30, 29), (31, 30), (0, 31), (0, 32)], [])
me_circle_003.use_remesh_preserve_volume = False
me_circle_003.use_remesh_preserve_attributes = False
me_circle_003.use_mirror_vertex_groups = False
me_circle_003.update()
me_circle_002 = bpy.data.meshes.new('Circle.002')
me_circle_002.from_pydata([(-7.263e-09, 0.6666, 0.9629), (-0.1951, 0.6629, 0.9441), (-0.3827, 0.6519, 0.8882), (-0.5556, 0.634, 0.7976), (-0.7071, 0.6099, 0.6756), (-0.8315, 0.5806, 0.5269), (-0.9239, 0.5472, 0.3573), (-0.9808, 0.5109, 0.1732), (-1.0, 0.4732, -0.0182), (-0.9808, 0.4355, -0.2096), (-0.9239, 0.3992, -0.3937), (-0.8315, 0.3658, -0.5633), (-0.7071, 0.3365, -0.712), (-0.5556, 0.3124, -0.834), (-0.3827, 0.2945, -0.9246), (-0.1951, 0.2835, -0.9805), (3.186e-07, 0.2798, -0.9993), (0.1951, 0.2835, -0.9805), (0.3827, 0.2945, -0.9246), (0.5556, 0.3124, -0.834), (0.7071, 0.3365, -0.712), (0.8315, 0.3658, -0.5633), (0.9239, 0.3992, -0.3937), (0.9808, 0.4355, -0.2096), (1.0, 0.4732, -0.0182), (0.9808, 0.5109, 0.1732), (0.9239, 0.5472, 0.3573), (0.8315, 0.5806, 0.5269), (0.7071, 0.6099, 0.6756), (0.5556, 0.634, 0.7976), (0.3827, 0.6519, 0.8882), (0.1951, 0.6629, 0.9441), (3.02e-07, 0.1862, -1.545)], [(1, 0), (2, 1), (3, 2), (4, 3), (5, 4), (6, 5), (7, 6), (8, 7), (9, 8), (10, 9), (11, 10), (12, 11), (13, 12), (14, 13), (15, 14), (16, 15), (17, 16), (18, 17), (19, 18), (20, 19), (21, 20), (22, 21), (23, 22), (24, 23), (25, 24), (26, 25), (27, 26), (28, 27), (29, 28), (30, 29), (31, 30), (0, 31), (16, 32)], [])
me_circle_002.use_remesh_preserve_volume = False
me_circle_002.use_remesh_preserve_attributes = False
me_circle_002.use_mirror_vertex_groups = False
me_circle_002.update()
me_circle_001 = bpy.data.meshes.new('Circle.001')
me_circle_001.from_pydata([(-7.263e-09, 0.6666, 0.9629), (-0.1951, 0.6629, 0.9441), (-0.3827, 0.6519, 0.8882), (-0.5556, 0.634, 0.7976), (-0.7071, 0.6099, 0.6756), (-0.8315, 0.5806, 0.5269), (-0.9239, 0.5472, 0.3573), (-0.9808, 0.5109, 0.1732), (-1.0, 0.4732, -0.0182), (-0.9808, 0.4355, -0.2096), (-0.9239, 0.3992, -0.3937), (-0.8315, 0.3658, -0.5633), (-0.7071, 0.3365, -0.712), (-0.5556, 0.3124, -0.834), (-0.3827, 0.2945, -0.9246), (-0.1951, 0.2835, -0.9805), (3.186e-07, 0.2798, -0.9993), (0.1951, 0.2835, -0.9805), (0.3827, 0.2945, -0.9246), (0.5556, 0.3124, -0.834), (0.7071, 0.3365, -0.712), (0.8315, 0.3658, -0.5633), (0.9239, 0.3992, -0.3937), (0.9808, 0.4355, -0.2096), (1.0, 0.4732, -0.0182), (0.9808, 0.5109, 0.1732), (0.9239, 0.5472, 0.3573), (0.8315, 0.5806, 0.5269), (0.7071, 0.6099, 0.6756), (0.5556, 0.634, 0.7976), (0.3827, 0.6519, 0.8882), (0.1951, 0.6629, 0.9441), (1.838e-08, 0.8912, 1.974)], [(1, 0), (2, 1), (3, 2), (4, 3), (5, 4), (6, 5), (7, 6), (8, 7), (9, 8), (10, 9), (11, 10), (12, 11), (13, 12), (14, 13), (15, 14), (16, 15), (17, 16), (18, 17), (19, 18), (20, 19), (21, 20), (22, 21), (23, 22), (24, 23), (25, 24), (26, 25), (27, 26), (28, 27), (29, 28), (30, 29), (31, 30), (0, 31), (0, 32)], [])
me_circle_001.use_remesh_preserve_volume = False
me_circle_001.use_remesh_preserve_attributes = False
me_circle_001.use_mirror_vertex_groups = False
me_circle_001.update()
me_plane_001 = bpy.data.meshes.new('Plane.001')
me_plane_001.from_pydata([(-0.7437, 0.2324, 0.03646), (-0.7204, 0.08799, 0.03646), (-0.6507, -0.03679, 0.03646), (-0.2789, -0.19, 0.03646), (6.375e-10, -0.2092, 0.03646), (0.2789, -0.19, 0.03646), (0.7437, 1.157, 0.03646), (0.7204, 1.295, 0.03646), (0.6507, 1.414, 0.03646), (0.2789, 1.56, 0.03646), (6.375e-10, 1.578, 0.03646), (-0.2789, 1.56, 0.03646), (-0.6507, 1.414, 0.03646), (-0.7204, 1.295, 0.03646), (-0.7437, 1.157, 0.03646), (0.7437, 0.5431, 0.03646), (0.7437, 0.6989, 0.03646), (0.7437, 0.8538, 0.03646), (-0.7437, 0.8538, 0.03646), (-0.7437, 0.6989, 0.03646), (-0.7437, 0.5431, 0.03646), (0.6507, -0.03679, 0.03646), (0.7204, 0.08799, 0.03646), (0.7437, 0.2324, 0.03646), (-0.5113, -0.1326, 0.03646), (0.5113, -0.1326, 0.03646), (-0.5113, 1.505, 0.03646), (0.5113, 1.505, 0.03646), (-0.7437, 1.007, 0.03646), (0.7437, 1.007, 0.03646), (-0.7437, 0.3872, 0.03646), (0.7437, 0.3872, 0.03646)], [(30, 0), (0, 1), (1, 2), (2, 24), (24, 3), (3, 4), (4, 5), (5, 25), (29, 6), (6, 7), (7, 8), (8, 27), (27, 9), (9, 10), (10, 11), (11, 26), (26, 12), (12, 13), (13, 14), (14, 28), (31, 15), (15, 16), (16, 17), (17, 29), (28, 18), (18, 19), (19, 20), (20, 30), (25, 21), (21, 22), (22, 23), (23, 31)], [])
me_plane_001.use_remesh_preserve_volume = False
me_plane_001.use_remesh_preserve_attributes = False
me_plane_001.use_mirror_vertex_groups = False
me_plane_001.update()
me_circle = bpy.data.meshes.new('Circle')
me_circle.from_pydata([(-1.641, 0.009905, -1.623), (0.8879, 0.009904, 2.161), (-1.289, 0.009905, -1.911), (-0.4526, 0.009905, -2.258), (-2.276, 0.009904, 0.4705), (-1.929, 0.009904, 1.307), (-1.641, 0.009904, 1.658), (-1.289, 0.009904, 1.947), (-0.8879, 0.009904, 2.161), (-0.4526, 0.009904, 2.293), (-0.4526, 0.009904, 3.294), (-0.9319, 0.009904, 3.294), (1.192e-06, 0.009904, 4.31), (-2.143, 0.009904, 0.9058), (4.292, 0.009904, 0.01792), (3.276, 0.009904, 0.9498), (3.276, 0.009904, 0.4705), (2.276, 0.009904, 0.4705), (2.143, 0.009904, 0.9058), (1.929, 0.009904, 1.307), (1.641, 0.009904, 1.658), (1.289, 0.009904, 1.947), (2.276, 0.009904, -0.4347), (2.143, 0.009905, -0.8699), (1.929, 0.009905, -1.271), (1.641, 0.009905, -1.623), (1.289, 0.009905, -1.911), (0.8879, 0.009905, -2.126), (0.4526, 0.009905, -2.258), (-2.143, 0.009905, -0.8699), (0.4526, 0.009904, 2.293), (0.4526, 0.009905, -3.259), (-1.929, 0.009905, -1.271), (0.9319, 0.009905, -3.258), (-7.153e-07, 0.009904, -4.274), (-3.276, 0.009905, -0.4347), (-2.276, 0.009904, -0.4347), (-3.276, 0.009905, -0.914), (-4.292, 0.009904, 0.01792), (-0.8879, 0.009905, -2.126), (3.276, 0.009905, -0.4347), (3.276, 0.009905, -0.914), (0.4526, 0.009904, 3.294), (0.9319, 0.009904, 3.294), (-0.4526, 0.009905, -3.259), (-0.9319, 0.009905, -3.258), (-3.276, 0.009904, 0.9498), (-3.276, 0.009904, 0.4705)], [(36, 35), (29, 32), (32, 0), (0, 2), (2, 39), (39, 3), (13, 4), (5, 13), (6, 5), (7, 6), (8, 7), (9, 8), (9, 10), (10, 11), (11, 12), (15, 14), (16, 15), (17, 16), (17, 18), (18, 19), (19, 20), (20, 21), (23, 22), (24, 23), (25, 24), (26, 25), (27, 26), (28, 27), (36, 29), (28, 31), (21, 1), (37, 38), (31, 33), (1, 30), (35, 37), (33, 34), (40, 41), (22, 40), (14, 41), (42, 43), (12, 43), (30, 42), (44, 45), (34, 45), (3, 44), (47, 46), (38, 46), (4, 47)], [])
me_circle.use_remesh_preserve_volume = False
me_circle.use_remesh_preserve_attributes = False
me_circle.use_mirror_vertex_groups = False
me_circle.update()
me_plane = bpy.data.meshes.new('Plane')
me_plane.from_pydata([(-0.4415, 0.2324, 0.1465), (-0.4277, 0.08799, 0.1465), (-0.3863, -0.03679, 0.1465), (-0.1656, -0.19, 0.1465), (0.0, -0.2092, 0.1465), (0.1656, -0.19, 0.1465), (0.4415, 1.157, 0.1465), (0.4277, 1.295, 0.1465), (0.3863, 1.414, 0.1465), (0.1656, 1.56, 0.1465), (0.0, 1.578, 0.1465), (-0.1656, 1.56, 0.1465), (-0.3863, 1.414, 0.1465), (-0.4277, 1.295, 0.1465), (-0.4415, 1.157, 0.1465), (0.4415, 0.5431, 0.1465), (0.4415, 0.6989, 0.1465), (0.4415, 0.8538, 0.1465), (-0.4415, 0.8538, 0.1465), (-0.4415, 0.6989, 0.1465), (-0.4415, 0.5431, 0.1465), (0.3863, -0.03679, 0.1465), (0.4277, 0.08799, 0.1465), (0.4415, 0.2324, 0.1465), (-0.3035, -0.1326, 0.1465), (0.3035, -0.1326, 0.1465), (-0.3035, 1.505, 0.1465), (0.3035, 1.505, 0.1465), (-0.4415, 1.007, 0.1465), (0.4415, 1.007, 0.1465), (-0.4415, 0.3872, 0.1465), (0.4415, 0.3872, 0.1465)], [(30, 0), (0, 1), (1, 2), (2, 24), (24, 3), (3, 4), (4, 5), (5, 25), (29, 6), (6, 7), (7, 8), (8, 27), (27, 9), (9, 10), (10, 11), (11, 26), (26, 12), (12, 13), (13, 14), (14, 28), (31, 15), (15, 16), (16, 17), (17, 29), (28, 18), (18, 19), (19, 20), (20, 30), (25, 21), (21, 22), (22, 23), (23, 31)], [])
me_plane.use_remesh_preserve_volume = False
me_plane.use_remesh_preserve_attributes = False
me_plane.use_mirror_vertex_groups = False
me_plane.update()
me_sphere_001 = bpy.data.meshes.new('Sphere.001')
me_sphere_001.from_pydata([(0.1079, 0.5424, 4.974e-08), (0.2116, 0.5109, 4.974e-08), (0.3072, 0.4598, 4.974e-08), (0.391, 0.391, 4.974e-08), (0.4598, 0.3072, 4.974e-08), (4.359e-08, -3.286e-07, -0.553), (0.5109, 0.2116, 4.974e-08), (0.5424, 0.1079, 4.974e-08), (0.1079, -3.29e-07, 0.5424), (0.2116, -3.249e-07, 0.5109), (0.3072, -3.208e-07, 0.4598), (0.391, -3.249e-07, 0.391), (0.4598, -3.331e-07, 0.3072), (0.5109, -3.002e-07, 0.2116), (0.5424, -3.661e-07, 0.1079), (0.553, -3.579e-07, 4.974e-08), (0.5424, -3.661e-07, -0.1079), (0.5109, -2.755e-07, -0.2116), (0.4598, -3.331e-07, -0.3072), (0.391, -3.249e-07, -0.391), (0.3072, -3.373e-07, -0.4598), (0.2116, -3.167e-07, -0.5109), (0.1079, -3.187e-07, -0.5424), (0.5424, -0.1079, 4.974e-08), (0.5109, -0.2116, 4.974e-08), (0.4598, -0.3072, 4.974e-08), (0.391, -0.391, 4.974e-08), (0.3072, -0.4598, 4.974e-08), (0.2116, -0.5109, 4.974e-08), (0.1079, -0.5424, 4.974e-08), (3.96e-08, -0.1079, 0.5424), (6.638e-08, -0.2116, 0.5109), (5.814e-08, -0.3072, 0.4598), (2.93e-08, -0.391, 0.391), (-3.658e-09, -0.4598, 0.3072), (7.874e-08, -0.5109, 0.2116), (-3.658e-09, -0.5424, 0.1079), (-1.19e-08, -0.553, 4.974e-08), (-3.658e-09, -0.5424, -0.1079), (7.874e-08, -0.5109, -0.2116), (-3.658e-09, -0.4598, -0.3072), (2.93e-08, -0.391, -0.391), (3.754e-08, -0.3072, -0.4598), (4.578e-08, -0.2116, -0.5109), (4.578e-08, -0.1079, -0.5424), (-0.1079, -0.5424, 4.974e-08), (-0.2116, -0.5109, 4.974e-08), (-5.652e-08, -4.784e-07, 0.553), (-0.3072, -0.4598, 4.974e-08), (-0.391, -0.391, 4.974e-08), (-0.4598, -0.3072, 4.974e-08), (-0.5109, -0.2116, 4.974e-08), (-0.5424, -0.1079, 4.974e-08), (-0.1079, -3.208e-07, 0.5424), (-0.2116, -3.043e-07, 0.5109), (-0.3072, -3.043e-07, 0.4598), (-0.391, -2.507e-07, 0.391), (-0.4598, -2.26e-07, 0.3072), (-0.5109, -3.249e-07, 0.2116), (-0.5424, -2.013e-07, 0.1079), (-0.553, -2.26e-07, 4.974e-08), (-0.5424, -2.013e-07, -0.1079), (-0.5109, -3.249e-07, -0.2116), (-0.4598, -2.26e-07, -0.3072), (-0.391, -2.507e-07, -0.391), (-0.3072, -2.919e-07, -0.4598), (-0.2116, -2.878e-07, -0.5109), (-0.1079, -3.228e-07, -0.5424), (-0.5424, 0.1079, 4.974e-08), (-0.5109, 0.2116, 4.974e-08), (-0.4598, 0.3072, 4.974e-08), (-0.391, 0.391, 4.974e-08), (-0.3072, 0.4598, 4.974e-08), (-0.2116, 0.5109, 4.974e-08), (-0.1079, 0.5424, 4.974e-08), (6.432e-08, 0.1079, 0.5424), (8.698e-08, 0.2116, 0.5109), (1.035e-07, 0.3072, 0.4598), (1.282e-07, 0.391, 0.391), (1.941e-07, 0.4598, 0.3072), (7.874e-08, 0.5109, 0.2116), (1.859e-07, 0.5424, 0.1079), (1.941e-07, 0.553, 4.974e-08), (1.859e-07, 0.5424, -0.1079), (7.874e-08, 0.5109, -0.2116), (1.941e-07, 0.4598, -0.3072), (1.282e-07, 0.391, -0.391), (1.117e-07, 0.3072, -0.4598), (8.698e-08, 0.2116, -0.5109), (5.196e-08, 0.1079, -0.5424)], [(1, 0), (2, 1), (2, 3), (4, 3), (6, 4), (7, 6), (8, 9), (9, 10), (10, 11), (11, 12), (12, 13), (13, 14), (14, 15), (15, 16), (16, 17), (17, 18), (18, 19), (19, 20), (20, 21), (21, 22), (15, 7), (23, 15), (24, 23), (25, 24), (26, 25), (27, 26), (28, 27), (28, 29), (30, 31), (31, 32), (32, 33), (33, 34), (34, 35), (35, 36), (36, 37), (37, 38), (38, 39), (39, 40), (40, 41), (41, 42), (42, 43), (43, 44), (37, 29), (37, 45), (46, 45), (48, 46), (49, 48), (50, 49), (51, 50), (52, 51), (53, 54), (54, 55), (55, 56), (56, 57), (57, 58), (58, 59), (59, 60), (60, 61), (61, 62), (62, 63), (63, 64), (64, 65), (65, 66), (66, 67), (60, 52), (68, 60), (69, 68), (70, 69), (70, 71), (72, 71), (72, 73), (74, 73), (75, 76), (76, 77), (77, 78), (78, 79), (79, 80), (80, 81), (81, 82), (82, 83), (83, 84), (84, 85), (85, 86), (86, 87), (87, 88), (88, 89), (82, 74), (47, 75), (89, 5), (0, 82), (47, 8), (22, 5), (47, 30), (44, 5), (47, 53), (67, 5)], [])
me_sphere_001.use_remesh_preserve_volume = False
me_sphere_001.use_remesh_preserve_attributes = False
me_sphere_001.use_mirror_vertex_groups = False
me_sphere_001.update()
me_sphere = bpy.data.meshes.new('Sphere')
me_sphere.from_pydata([(0.1951, 0.9808, 7.55e-08), (0.3827, 0.9239, 7.55e-08), (0.5556, 0.8315, 7.55e-08), (0.7071, 0.7071, 7.55e-08), (0.8315, 0.5556, 7.55e-08), (0.0, -3.258e-07, -1.0), (0.9239, 0.3827, 7.55e-08), (0.9808, 0.1951, 7.55e-08), (0.1951, -3.266e-07, 0.9808), (0.3827, -3.192e-07, 0.9239), (0.5556, -3.117e-07, 0.8315), (0.7071, -3.192e-07, 0.7071), (0.8315, -3.341e-07, 0.5556), (0.9239, -2.745e-07, 0.3827), (0.9808, -3.937e-07, 0.1951), (1.0, -3.788e-07, 7.55e-08), (0.9808, -3.937e-07, -0.1951), (0.9239, -2.298e-07, -0.3827), (0.8315, -3.341e-07, -0.5556), (0.7071, -3.192e-07, -0.7071), (0.5556, -3.415e-07, -0.8315), (0.3827, -3.043e-07, -0.9239), (0.1951, -3.08e-07, -0.9808), (0.9808, -0.1951, 7.55e-08), (0.9239, -0.3827, 7.55e-08), (0.8315, -0.5556, 7.55e-08), (0.7071, -0.7071, 7.55e-08), (0.5556, -0.8315, 7.55e-08), (0.3827, -0.9239, 7.55e-08), (0.1951, -0.9808, 7.55e-08), (-7.212e-09, -0.1951, 0.9808), (4.122e-08, -0.3827, 0.9239), (2.632e-08, -0.5556, 0.8315), (-2.584e-08, -0.7071, 0.7071), (-8.544e-08, -0.8315, 0.5556), (6.357e-08, -0.9239, 0.3827), (-8.544e-08, -0.9808, 0.1951), (-1.003e-07, -1.0, 7.55e-08), (-8.544e-08, -0.9808, -0.1951), (6.357e-08, -0.9239, -0.3827), (-8.544e-08, -0.8315, -0.5556), (-2.584e-08, -0.7071, -0.7071), (-1.094e-08, -0.5556, -0.8315), (3.964e-09, -0.3827, -0.9239), (3.964e-09, -0.1951, -0.9808), (-0.1951, -0.9808, 7.55e-08), (-0.3827, -0.9239, 7.55e-08), (-1.81e-07, -5.968e-07, 1.0), (-0.5556, -0.8315, 7.55e-08), (-0.7071, -0.7071, 7.55e-08), (-0.8315, -0.5556, 7.55e-08), (-0.9239, -0.3827, 7.55e-08), (-0.9808, -0.1951, 7.55e-08), (-0.1951, -3.117e-07, 0.9808), (-0.3827, -2.819e-07, 0.9239), (-0.5556, -2.819e-07, 0.8315), (-0.7071, -1.851e-07, 0.7071), (-0.8315, -1.404e-07, 0.5556), (-0.9239, -3.192e-07, 0.3827), (-0.9808, -9.567e-08, 0.1951), (-1.0, -1.404e-07, 7.55e-08), (-0.9808, -9.567e-08, -0.1951), (-0.9239, -3.192e-07, -0.3827), (-0.8315, -1.404e-07, -0.5556), (-0.7071, -1.851e-07, -0.7071), (-0.5556, -2.596e-07, -0.8315), (-0.3827, -2.521e-07, -0.9239), (-0.1951, -3.155e-07, -0.9808), (-0.9808, 0.1951, 7.55e-08), (-0.9239, 0.3827, 7.55e-08), (-0.8315, 0.5556, 7.55e-08), (-0.7071, 0.7071, 7.55e-08), (-0.5556, 0.8315, 7.55e-08), (-0.3827, 0.9239, 7.55e-08), (-0.1951, 0.9808, 7.55e-08), (3.749e-08, 0.1951, 0.9808), (7.847e-08, 0.3827, 0.9239), (1.083e-07, 0.5556, 0.8315), (1.53e-07, 0.7071, 0.7071), (2.722e-07, 0.8315, 0.5556), (6.357e-08, 0.9239, 0.3827), (2.573e-07, 0.9808, 0.1951), (2.722e-07, 1.0, 7.55e-08), (2.573e-07, 0.9808, -0.1951), (6.357e-08, 0.9239, -0.3827), (2.722e-07, 0.8315, -0.5556), (1.53e-07, 0.7071, -0.7071), (1.232e-07, 0.5556, -0.8315), (7.847e-08, 0.3827, -0.9239), (1.514e-08, 0.1951, -0.9808)], [(1, 0), (2, 1), (2, 3), (4, 3), (6, 4), (7, 6), (8, 9), (9, 10), (10, 11), (11, 12), (12, 13), (13, 14), (14, 15), (15, 16), (16, 17), (17, 18), (18, 19), (19, 20), (20, 21), (21, 22), (15, 7), (23, 15), (24, 23), (25, 24), (26, 25), (27, 26), (28, 27), (28, 29), (30, 31), (31, 32), (32, 33), (33, 34), (34, 35), (35, 36), (36, 37), (37, 38), (38, 39), (39, 40), (40, 41), (41, 42), (42, 43), (43, 44), (37, 29), (37, 45), (46, 45), (48, 46), (49, 48), (50, 49), (51, 50), (52, 51), (53, 54), (54, 55), (55, 56), (56, 57), (57, 58), (58, 59), (59, 60), (60, 61), (61, 62), (62, 63), (63, 64), (64, 65), (65, 66), (66, 67), (60, 52), (68, 60), (69, 68), (70, 69), (70, 71), (72, 71), (72, 73), (74, 73), (75, 76), (76, 77), (77, 78), (78, 79), (79, 80), (80, 81), (81, 82), (82, 83), (83, 84), (84, 85), (85, 86), (86, 87), (87, 88), (88, 89), (82, 74), (47, 75), (89, 5), (0, 82), (47, 8), (22, 5), (47, 30), (44, 5), (47, 53), (67, 5)], [])
me_sphere.use_remesh_preserve_volume = False
me_sphere.use_remesh_preserve_attributes = False
me_sphere.use_mirror_vertex_groups = False
me_sphere.update()
arm_base_rig = bpy.data.armatures.new('base rig')  # bones are not reproduced

# ---- objects
ob_human_rig = bpy.data.objects.new('Human_Rig', arm_base_rig)
ob_cube = bpy.data.objects.new('Cube', me_cube_001)
ob_lamp = bpy.data.objects.new('Lamp', light_lamp)
ob_chest_skin = bpy.data.objects.new('chest_skin', me_circle_003)
ob_hips_skin = bpy.data.objects.new('hips_skin', me_circle_002)
ob_head_skin = bpy.data.objects.new('head_skin', me_circle_001)
ob_hand_skin = bpy.data.objects.new('hand_skin', me_plane_001)
ob_rig_controller_skin = bpy.data.objects.new('rig_controller_skin', me_circle)
ob_foot_skin = bpy.data.objects.new('foot_skin', me_plane)
ob_knee_target_skin = bpy.data.objects.new('knee_target_skin', me_sphere_001)
ob_elbow_target_skin = bpy.data.objects.new('elbow_target_skin', me_sphere)

# ---- transforms, parenting, visibility, modifiers, constraints
ob_human_rig.location = (0.0, 0.0, 0.0)
ob_human_rig.display_type = 'WIRE'
ob_human_rig.show_in_front = True
ob_human_rig.lineart.crease_threshold = 0.0
ob_cube.parent = ob_human_rig
ob_cube.location = (0.0, 0.0, 0.0)
ob_cube.lineart.crease_threshold = 0.0
_vg = ob_cube.vertex_groups.new(name='pelvis')
for _i, _w in zip([3, 15, 16, 64, 65, 68, 70, 92, 93, 97, 102, 103, 120, 121, 124, 128, 132, 227, 272, 273, 275, 276, 277, 278, 279, 291, 292, 363, 365, 366, 370, 382, 383, 431, 432, 435, 437, 459, 460, 464, 469, 470, 472, 474, 492, 493, 496, 500, 504, 608, 655, 656, 657, 658, 660, 661, 662, 663, 664, 668, 671, 682, 683, 764, 766, 767, 768, 769], [0.05198, 0.3549, 0.8299, 0.06019, 0.03049, 0.1115, 0.02093, 0.1886, 0.6028, 0.05407, 0.7689, 0.4022, 0.1911, 0.04308, 0.5198, 0.6954, 0.02766, 0.1098, 0.05598, 0.1928, 0.09557, 0.1857, 0.06734, 0.001021, 0.03108, 0.6759, 0.2156, 0.03992, 0.1644, 0.04823, 0.05198, 0.3549, 0.8299, 0.06019, 0.03049, 0.1115, 0.02093, 0.1886, 0.6028, 0.05407, 0.7689, 0.4022, 0.7915, 0.6519, 0.1911, 0.04308, 0.5198, 0.6954, 0.02766, 0.1098, 0.06195, 0.05598, 0.366, 0.1928, 0.09557, 0.1857, 0.06734, 0.001021, 0.03108, 0.8109, 0.4064, 0.6759, 0.2156, 0.03992, 0.1928, 0.1644, 0.06857, 0.04823]): _vg.add([_i], _w, 'REPLACE')
_vg = ob_cube.vertex_groups.new(name='spine')
for _i, _w in zip([3, 6, 7, 12, 15, 63, 64, 65, 66, 67, 91, 92, 93, 94, 95, 97, 101, 102, 103, 107, 108, 109, 120, 122, 123, 124, 127, 216, 217, 218, 219, 220, 221, 222, 223, 224, 270, 271, 272, 273, 274, 275, 276, 277, 278, 283, 284, 291, 293, 294, 337, 338, 339, 340, 363, 364, 365, 366, 370, 373, 374, 379, 382, 430, 431, 432, 433, 434, 458, 459, 460, 461, 462, 464, 468, 469, 470, 474, 477, 479, 480, 481, 492, 494, 495, 496, 499, 595, 596, 597, 598, 599, 600, 601, 602, 603, 604, 605, 653, 654, 655, 656, 657, 658, 659, 660, 661, 662, 663, 668, 671, 672, 673, 674, 675, 682, 684, 685, 734, 735, 736, 737, 738, 739, 764, 765, 766, 767, 768, 769], [0.08508, 0.1871, 0.1815, 0.1662, 0.1659, 0.2023, 0.7812, 0.7173, 0.624, 0.2041, 0.03716, 0.1459, 0.1801, 0.8246, 0.7001, 0.08891, 0.04877, 0.04377, 0.0462, 0.05355, 0.05054, 0.03928, 0.03037, 0.05425, 0.03492, 0.1822, 0.212, 0.1837, 0.1979, 0.1734, 0.78, 0.7551, 0.7476, 0.6941, 0.6646, 0.6956, 0.6519, 0.646, 0.7646, 0.1489, 0.208, 0.5328, 0.6353, 0.684, 0.3427, 0.02625, 0.03727, 0.02965, 0.05721, 0.03708, 0.6679, 0.6755, 0.7327, 0.7287, 0.3118, 0.2299, 0.6158, 0.6085, 0.08508, 0.1871, 0.1815, 0.1662, 0.1659, 0.2023, 0.7812, 0.7173, 0.624, 0.2041, 0.03716, 0.1459, 0.1801, 0.8246, 0.7001, 0.08891, 0.04877, 0.04377, 0.0462, 0.1598, 0.1969, 0.05355, 0.05054, 0.03928, 0.03037, 0.05425, 0.03492, 0.1822, 0.212, 0.1837, 0.1979, 0.1646, 0.8377, 0.1734, 0.78, 0.7551, 0.7476, 0.6941, 0.6646, 0.6956, 0.6519, 0.646, 0.7853, 0.7646, 0.1784, 0.1489, 0.208, 0.5328, 0.6353, 0.684, 0.3427, 0.0316, 0.04982, 0.02625, 0.03727, 0.05115, 0.03377, 0.02965, 0.05721, 0.03708, 0.6679, 0.6755, 0.752, 0.7681, 0.7327, 0.7287, 0.3118, 0.2299, 0.643, 0.6158, 0.7056, 0.6085]): _vg.add([_i], _w, 'REPLACE')
_vg = ob_cube.vertex_groups.new(name='ribs')
for _i, _w in zip([0, 4, 5, 6, 7, 12, 13, 17, 42, 43, 44, 45, 46, 63, 64, 65, 66, 67, 80, 94, 95, 96, 100, 104, 106, 107, 108, 109, 115, 118, 119, 122, 123, 125, 126, 127, 129, 178, 179, 180, 181, 182, 183, 184, 185, 186, 216, 217, 218, 219, 220, 221, 222, 223, 224, 252, 270, 271, 272, 275, 283, 284, 289, 290, 293, 294, 319, 320, 321, 322, 337, 338, 339, 340, 367, 371, 372, 373, 374, 379, 380, 384, 409, 410, 411, 412, 413, 430, 431, 432, 433, 434, 447, 461, 462, 463, 467, 471, 473, 476, 477, 478, 479, 480, 481, 487, 490, 491, 494, 495, 497, 498, 499, 501, 550, 551, 552, 553, 554, 555, 556, 557, 558, 559, 560, 561, 562, 595, 596, 597, 598, 599, 600, 601, 602, 603, 604, 605, 633, 653, 654, 655, 656, 660, 669, 670, 672, 673, 674, 675, 680, 681, 684, 685, 710, 711, 712, 713, 714, 715, 716, 717, 734, 735, 736, 737, 738, 739], [0.07948, 0.1678, 0.07715, 0.5246, 0.6442, 0.7499, 0.3056, 0.6602, 0.02197, 0.05006, 0.1829, 0.06597, 0.0647, 0.6929, 0.05982, 0.06802, 0.0615, 0.61, 0.05473, 0.04364, 0.05804, 0.03032, 0.0261, 0.07491, 0.03159, 0.3291, 0.162, 0.3323, 0.05472, 0.5371, 0.4469, 0.674, 0.7731, 0.164, 0.0558, 0.6455, 0.2997, 0.02701, 0.1096, 0.1071, 0.03582, 0.09365, 0.03125, 0.003702, 0.04508, 0.04128, 0.5572, 0.5506, 0.72, 0.05235, 0.1693, 0.1752, 0.1871, 0.1688, 0.1798, 0.01436, 0.06838, 0.06022, 0.06311, 0.002094, 0.1275, 0.1654, 0.1486, 0.1204, 0.5513, 0.6804, 0.06542, 0.06019, 0.01562, 0.01718, 0.1819, 0.1752, 0.1804, 0.1755, 0.07948, 0.1678, 0.07715, 0.5246, 0.6442, 0.7499, 0.3056, 0.6602, 0.02197, 0.05006, 0.1829, 0.06597, 0.0647, 0.6929, 0.05982, 0.06802, 0.0615, 0.61, 0.05473, 0.04364, 0.05804, 0.03032, 0.0261, 0.5391, 0.07491, 0.03159, 0.7114, 0.7407, 0.3291, 0.162, 0.3323, 0.05472, 0.5371, 0.4469, 0.674, 0.7731, 0.164, 0.0558, 0.6455, 0.2997, 0.02701, 0.1096, 0.1071, 0.03582, 0.2043, 0.09365, 0.2005, 0.03125, 0.003702, 0.04508, 0.04128, 0.07718, 0.07196, 0.5572, 0.5506, 0.755, 0.04097, 0.72, 0.05235, 0.1693, 0.1752, 0.1871, 0.1688, 0.1798, 0.01436, 0.06838, 0.06022, 0.05773, 0.06311, 0.002094, 0.6606, 0.5616, 0.1275, 0.1654, 0.7305, 0.7945, 0.1486, 0.1204, 0.5513, 0.6804, 0.1172, 0.1274, 0.06542, 0.06019, 0.03181, 0.04048, 0.01562, 0.01718, 0.1819, 0.1752, 0.1729, 0.1646, 0.1804, 0.1755]): _vg.add([_i], _w, 'REPLACE')
_vg = ob_cube.vertex_groups.new(name='neck')
for _i, _w in zip([4, 13, 14, 17, 42, 43, 44, 45, 46, 49, 88, 89, 90, 96, 100, 104, 118, 119, 125, 126, 129, 178, 179, 180, 181, 182, 183, 184, 185, 186, 190, 191, 265, 267, 268, 269, 289, 290, 319, 320, 321, 322, 361, 362, 371, 380, 381, 384, 409, 410, 411, 412, 413, 416, 455, 456, 457, 463, 467, 471, 473, 478, 490, 491, 497, 498, 501, 550, 551, 552, 553, 554, 555, 556, 557, 558, 559, 560, 561, 562, 566, 567, 568, 569, 646, 649, 650, 651, 652, 669, 670, 680, 681, 710, 711, 712, 713, 714, 715, 716, 717, 760, 761, 762, 763], [0.4523, 0.0389, 0.05306, 0.03643, 0.2361, 0.3494, 0.4782, 0.2566, 0.3082, 0.04662, 0.2866, 0.08696, 0.09207, 0.03534, 0.03862, 0.4119, 0.17, 0.1695, 0.02792, 0.1839, 0.02899, 0.2549, 0.4418, 0.4066, 0.3152, 0.3555, 0.1619, 0.1708, 0.2298, 0.2211, 0.0386, 0.08642, 0.1365, 0.1102, 0.03895, 0.04384, 0.144, 0.1439, 0.285, 0.3045, 0.1816, 0.1547, 0.07288, 0.04012, 0.4523, 0.0389, 0.05306, 0.03643, 0.2361, 0.3494, 0.4782, 0.2566, 0.3082, 0.04662, 0.2866, 0.08696, 0.09207, 0.03534, 0.03862, 0.04133, 0.4119, 0.03616, 0.17, 0.1695, 0.02792, 0.1839, 0.02899, 0.2549, 0.4418, 0.4066, 0.3152, 0.4918, 0.3555, 0.582, 0.1619, 0.1708, 0.2298, 0.2211, 0.2855, 0.37, 0.0386, 0.08642, 0.08869, 0.04382, 0.1365, 0.3333, 0.1102, 0.03895, 0.04384, 0.1698, 0.172, 0.144, 0.1439, 0.5482, 0.4595, 0.285, 0.3045, 0.2849, 0.1718, 0.1816, 0.1547, 0.07288, 0.04012, 0.0378, 0.1178]): _vg.add([_i], _w, 'REPLACE')
_vg = ob_cube.vertex_groups.new(name='head')
for _i, _w in zip([4, 14, 42, 43, 44, 45, 46, 47, 48, 49, 50, 88, 89, 90, 104, 118, 119, 126, 178, 179, 180, 181, 182, 183, 184, 185, 186, 187, 188, 189, 190, 191, 265, 266, 267, 268, 269, 289, 290, 319, 320, 321, 322, 323, 324, 361, 362, 371, 381, 409, 410, 411, 412, 413, 414, 415, 416, 417, 455, 456, 457, 473, 490, 491, 498, 550, 551, 552, 553, 554, 555, 556, 557, 558, 559, 560, 561, 562, 563, 564, 565, 566, 567, 568, 569, 570, 646, 647, 648, 649, 650, 651, 652, 669, 670, 680, 681, 710, 711, 712, 713, 714, 715, 716, 717, 718, 719, 720, 721, 760, 761, 762, 763], [0.2217, 0.0258, 0.5748, 0.2584, 0.2113, 0.6, 0.5606, 0.9667, 0.9729, 0.9452, 0.9914, 0.6782, 0.8627, 0.8454, 0.2523, 0.07857, 0.08417, 0.1327, 0.6624, 0.3553, 0.3701, 0.423, 0.2824, 0.7457, 0.6979, 0.6116, 0.6228, 0.9731, 0.9868, 0.9816, 0.9507, 0.8576, 0.8123, 0.9692, 0.873, 0.9383, 0.9307, 0.1004, 0.08573, 0.4834, 0.4692, 0.7147, 0.742, 0.9714, 0.9822, 0.9049, 0.935, 0.2217, 0.0258, 0.5748, 0.2584, 0.2113, 0.6, 0.5606, 0.9667, 0.9729, 0.9452, 0.9914, 0.6782, 0.8627, 0.8454, 0.2523, 0.07857, 0.08417, 0.1327, 0.6624, 0.3553, 0.3701, 0.423, 0.1941, 0.2824, 0.1525, 0.7457, 0.6979, 0.6116, 0.6228, 0.5725, 0.5152, 0.9731, 0.9868, 0.9816, 0.9507, 0.8576, 0.8629, 0.9497, 0.9982, 0.8123, 0.9692, 0.9763, 0.6391, 0.873, 0.9383, 0.9307, 0.05647, 0.07485, 0.1004, 0.08573, 0.2804, 0.326, 0.4834, 0.4692, 0.6435, 0.7385, 0.7147, 0.742, 0.9788, 0.9911, 0.9714, 0.9822, 0.9049, 0.935, 0.9409, 0.8689]): _vg.add([_i], _w, 'REPLACE')
_vg = ob_cube.vertex_groups.new(name='shoulder.L')
for _i, _w in zip([0, 4, 5, 6, 7, 12, 13, 14, 17, 42, 43, 44, 45, 46, 63, 67, 80, 81, 82, 83, 90, 96, 99, 100, 104, 105, 106, 107, 108, 109, 115, 116, 117, 118, 119, 122, 123, 125, 126, 127, 129, 178, 179, 180, 181, 182, 183, 184, 185, 186, 191, 216, 217, 218, 222, 223, 224, 252, 253, 254, 265, 280, 282, 283, 284, 289, 290, 293, 294, 319, 320, 321, 322, 337, 338, 353, 354, 356, 380, 384, 471, 477, 478, 491, 494, 495, 554, 556, 561, 597, 669, 670, 674, 675, 711], [0.7449, 0.1273, 0.7767, 0.1539, 0.1094, 0.02011, 0.5392, 0.7565, 0.2178, 0.1375, 0.31, 0.1056, 0.05793, 0.05361, 0.05183, 0.1154, 0.1571, 0.1831, 0.1081, 0.04227, 0.03495, 0.7634, 0.4859, 0.7704, 0.2357, 0.2021, 0.6401, 0.4785, 0.4279, 0.4961, 0.2045, 0.1321, 0.09027, 0.1766, 0.2473, 0.1798, 0.1093, 0.7152, 0.571, 0.08392, 0.5837, 0.02014, 0.0759, 0.09073, 0.1974, 0.2423, 0.02504, 0.09329, 0.09823, 0.0957, 0.01167, 0.151, 0.1507, 0.0579, 0.009864, 0.03555, 0.01241, 0.1295, 0.02883, 0.03315, 0.01001, 0.4611, 0.5058, 0.5378, 0.5461, 0.5561, 0.6013, 0.2954, 0.2048, 0.1484, 0.1471, 0.06202, 0.05878, 0.03, 0.02739, 0.05078, 0.009084, 0.007344, 0.0653, 0.03193, 0.1872, 0.0123, 0.09288, 0.02041, 0.03942, 0.03698, 0.05162, 0.009731, 0.01079, 0.001963, 0.05172, 0.09011, 0.08971, 0.06792, 0.03173]): _vg.add([_i], _w, 'REPLACE')
_vg = ob_cube.vertex_groups.new(name='arm_upper.L')
for _i, _w in zip([0, 5, 6, 7, 14, 22, 23, 24, 25, 43, 67, 76, 77, 78, 79, 80, 81, 82, 83, 96, 99, 100, 105, 106, 107, 108, 109, 115, 116, 117, 125, 126, 129, 135, 136, 137, 138, 139, 140, 141, 142, 216, 217, 244, 249, 250, 251, 252, 253, 254, 255, 256, 280, 282, 283, 284, 289, 290, 293, 294, 298, 299, 300, 301, 353, 354, 355, 356], [0.1445, 0.1045, 0.1049, 0.01935, 0.128, 0.9812, 0.982, 0.9738, 0.9716, 0.00447, 0.02024, 0.102, 0.1065, 0.08505, 0.1105, 0.7668, 0.7904, 0.887, 0.9449, 0.1331, 0.4987, 0.1234, 0.7688, 0.2997, 0.1106, 0.3486, 0.1099, 0.7213, 0.8588, 0.9054, 0.03272, 0.05186, 0.04136, 0.9747, 0.1169, 0.09866, 0.102, 0.8863, 0.8962, 0.8842, 0.8937, 0.07944, 0.06854, 0.12, 0.9667, 0.9785, 0.9817, 0.8277, 0.939, 0.9471, 0.9738, 0.9823, 0.5269, 0.4721, 0.299, 0.2361, 0.03568, 0.02219, 0.05193, 0.02305, 0.8897, 0.8869, 0.8894, 0.8895, 0.9258, 0.9649, 0.9801, 0.9579]): _vg.add([_i], _w, 'REPLACE')
_vg = ob_cube.vertex_groups.new(name='arm_lower.L')
for _i, _w in zip([26, 27, 28, 29, 59, 60, 61, 62, 76, 77, 78, 79, 84, 86, 87, 136, 137, 138, 139, 140, 141, 142, 143, 144, 145, 146, 147, 148, 149, 150, 208, 209, 210, 211, 212, 214, 215, 241, 242, 243, 244, 245, 246, 247, 248, 257, 298, 299, 300, 301, 302, 303, 304, 305, 333, 334, 335, 336, 349, 350, 351, 352, 357], [0.9909, 0.9826, 0.9418, 0.9896, 0.8492, 0.263, 0.859, 0.8892, 0.8977, 0.8926, 0.9146, 0.8893, 0.1405, 0.09801, 0.1962, 0.8824, 0.9005, 0.8978, 0.1131, 0.1032, 0.1144, 0.1048, 0.9912, 0.2941, 0.1534, 0.894, 0.959, 0.9097, 0.6539, 0.9435, 0.05445, 0.03379, 0.1678, 0.8818, 0.7252, 0.7686, 0.7635, 0.9611, 0.9236, 0.9899, 0.8797, 0.9884, 0.9803, 0.9897, 0.9852, 0.1981, 0.1092, 0.1112, 0.1098, 0.11, 0.9586, 0.7621, 0.3801, 0.9566, 0.1461, 0.08457, 0.7805, 0.7593, 0.9827, 0.9818, 0.9871, 0.9851, 0.03117]): _vg.add([_i], _w, 'REPLACE')
_vg = ob_cube.vertex_groups.new(name='hand.L')
for _i, _w in zip([2, 55, 58, 59, 61, 62, 84, 85, 86, 87, 114, 144, 146, 147, 200, 207, 208, 209, 210, 211, 212, 214, 215, 257, 258, 261, 262, 263, 264, 302, 329, 330, 333, 334, 335, 336, 357, 358, 359, 360], [0.04418, 0.0714, 0.6862, 0.06194, 0.02965, 0.0792, 0.7575, 0.5238, 0.7553, 0.6134, 0.01637, 0.02989, 0.06833, 0.001913, 0.5535, 0.1543, 0.5703, 0.577, 0.6504, 0.08216, 0.1677, 0.1223, 0.1767, 0.6389, 0.1345, 0.7528, 0.03931, 0.07135, 0.06583, 1.604e-05, 0.1088, 0.03112, 0.1069, 0.06974, 0.1586, 0.1801, 0.2541, 0.197, 0.03469, 0.0319]): _vg.add([_i], _w, 'REPLACE')
_vg = ob_cube.vertex_groups.new(name='finger_pinky_upper.L')
for _i, _w in zip([55, 58, 84, 86, 87, 200, 204, 210, 215, 257, 260, 261, 263, 264, 329, 335, 336, 357, 360], [0.7427, 0.03957, 0.009041, 0.002798, 0.1734, 0.253, 0.08768, 0.1475, 0.04003, 0.1391, 0.1493, 0.08761, 0.08695, 0.897, 0.06421, 0.02109, 0.02501, 0.6694, 0.8633]): _vg.add([_i], _w, 'REPLACE')
_vg = ob_cube.vertex_groups.new(name='finger_pinky_middle.L')
_vg = ob_cube.vertex_groups.new(name='finger_pinky_lower.L')
_vg = ob_cube.vertex_groups.new(name='finger_middle_upper.L')
for _i, _w in zip([56, 57, 58, 86, 205, 207, 209, 258, 259, 263, 330, 331, 358, 359, 360], [0.1394, 0.1464, 0.06704, 0.06085, 0.0001036, 0.00232, 0.0004733, 0.4623, 0.6849, 0.6658, 0.06769, 0.06372, 0.06581, 0.09263, 0.03257]): _vg.add([_i], _w, 'REPLACE')
_vg = ob_cube.vertex_groups.new(name='finger_middle_middle.L')
for _i, _w in zip([2, 8, 9, 10, 56, 57, 58, 110, 112, 113, 114, 200, 201, 202, 203, 205, 206, 207, 258, 259, 285, 286, 287, 288, 329, 330, 331], [0.2209, 0.06376, 0.1283, 0.1469, 0.004597, 0.07928, 0.08348, 0.1544, 0.03475, 0.0984, 0.05427, 0.0001703, 0.5649, 0.6655, 0.003449, 0.1355, 0.7954, 0.4787, 0.1214, 0.07278, 0.02022, 0.5318, 0.0217, 0.1476, 0.08411, 0.7242, 0.7778]): _vg.add([_i], _w, 'REPLACE')
_vg = ob_cube.vertex_groups.new(name='finger_middle_lower.L')
for _i, _w in zip([2, 8, 9, 10, 110, 112, 113, 114, 201, 202, 206, 207, 286, 287, 288, 330, 331], [0.1032, 0.1427, 0.8398, 0.04567, 0.07811, 0.9158, 0.1981, 0.004382, 0.2719, 0.1541, 0.08982, 0.0149, 0.2269, 0.04477, 0.6708, 0.04307, 0.04058]): _vg.add([_i], _w, 'REPLACE')
_vg = ob_cube.vertex_groups.new(name='finger_ring_upper.L')
for _i, _w in zip([55, 56, 205, 259, 260, 263, 332, 360], [0.09297, 0.7087, 0.09104, 0.0705, 0.7248, 0.06625, 0.07769, 0.01712]): _vg.add([_i], _w, 'REPLACE')
_vg = ob_cube.vertex_groups.new(name='finger_ring_middle.L')
for _i, _w in zip([2, 8, 10, 11, 55, 56, 58, 110, 111, 113, 114, 200, 201, 202, 203, 204, 205, 207, 260, 285, 286, 287, 288, 329, 330, 331, 332], [0.4723, 0.06002, 0.1531, 0.1709, 0.06848, 0.06564, 0.04909, 0.06808, 0.0447, 0.4018, 0.5585, 0.1052, 0.07991, 0.02101, 0.1701, 0.7248, 0.6095, 0.2227, 0.07682, 0.06638, 0.0111, 0.2149, 0.08706, 0.6455, 0.04615, 0.06543, 0.7801]): _vg.add([_i], _w, 'REPLACE')
_vg = ob_cube.vertex_groups.new(name='finger_ring_lower.L')
for _i, _w in zip([2, 8, 10, 11, 110, 111, 112, 113, 114, 201, 202, 203, 204, 205, 207, 285, 286, 287, 288, 329, 332], [0.1283, 0.7271, 0.6213, 0.7892, 0.6864, 0.921, 0.01546, 0.2755, 0.2995, 0.02181, 0.1226, 0.7693, 0.1224, 0.1172, 0.03312, 0.8659, 0.2005, 0.6807, 0.07879, 0.06548, 0.1082]): _vg.add([_i], _w, 'REPLACE')
_vg = ob_cube.vertex_groups.new(name='finger_Index_upper.L')
for _i, _w in zip([57, 58, 84, 85, 206, 208, 209, 258, 259, 261, 262, 263, 330, 358, 359], [0.729, 0.04142, 0.001145, 0.1903, 0.06327, 0.1499, 0.1621, 0.2373, 0.143, 0.08519, 0.9088, 0.08585, 0.05319, 0.6581, 0.8297]): _vg.add([_i], _w, 'REPLACE')
_vg = ob_cube.vertex_groups.new(name='finger_index_middle.L')
_vg = ob_cube.vertex_groups.new(name='finger_index_lower.L')
_vg = ob_cube.vertex_groups.new(name='finger_thumb_upper.L')
for _i, _w in zip([28, 59, 60, 61, 84, 85, 86, 144, 145, 148, 149, 150, 208, 209, 212, 213, 214, 241, 242, 303, 304, 333, 334, 358], [0.05476, 0.08041, 0.7182, 0.09345, 0.0277, 0.2458, 0.01008, 0.6557, 0.8217, 0.07818, 0.3364, 0.02717, 0.199, 0.192, 0.08838, 0.9785, 0.08771, 0.01992, 0.07343, 0.2221, 0.6109, 0.718, 0.8239, 0.01294]): _vg.add([_i], _w, 'REPLACE')
_vg = ob_cube.vertex_groups.new(name='finger_thumb_middle.L')
_vg = ob_cube.vertex_groups.new(name='finger_thumb_lower.L')
_vg = ob_cube.vertex_groups.new(name='shoulder.R')
for _i, _w in zip([13, 17, 119, 122, 123, 367, 371, 372, 373, 374, 379, 380, 381, 384, 409, 410, 411, 412, 413, 430, 434, 447, 448, 449, 450, 457, 463, 466, 467, 471, 473, 475, 476, 477, 478, 479, 480, 481, 487, 488, 489, 490, 491, 494, 495, 497, 498, 499, 501, 550, 551, 552, 553, 554, 555, 556, 557, 558, 559, 560, 561, 567, 595, 596, 597, 599, 603, 604, 605, 633, 634, 635, 646, 665, 667, 669, 670, 672, 673, 674, 675, 680, 681, 684, 685, 711, 712, 713, 716, 717, 734, 735, 752, 753, 755], [0.0653, 0.03193, 0.02041, 0.03942, 0.03698, 0.7449, 0.1273, 0.7767, 0.1539, 0.1094, 0.02011, 0.5392, 0.7565, 0.2178, 0.1375, 0.31, 0.1056, 0.05793, 0.05361, 0.05183, 0.1154, 0.1571, 0.1831, 0.1081, 0.04227, 0.03495, 0.7634, 0.4859, 0.7704, 0.1872, 0.2357, 0.2021, 0.6401, 0.0123, 0.09288, 0.4785, 0.4279, 0.4961, 0.2045, 0.1321, 0.09027, 0.1766, 0.2473, 0.1798, 0.1093, 0.7152, 0.571, 0.08392, 0.5837, 0.02014, 0.0759, 0.09073, 0.1974, 0.05162, 0.2423, 0.009731, 0.02504, 0.09329, 0.09823, 0.0957, 0.01079, 0.01167, 0.151, 0.1507, 0.001963, 0.0579, 0.009864, 0.03555, 0.01241, 0.1295, 0.02883, 0.03315, 0.01001, 0.4611, 0.5058, 0.05172, 0.09011, 0.5378, 0.5461, 0.08971, 0.06792, 0.5561, 0.6013, 0.2954, 0.2048, 0.03173, 0.1484, 0.1471, 0.06202, 0.05878, 0.03, 0.02739, 0.05078, 0.009084, 0.007344]): _vg.add([_i], _w, 'REPLACE')
_vg = ob_cube.vertex_groups.new(name='arm_upper.R')
for _i, _w in zip([367, 372, 373, 374, 381, 389, 390, 391, 392, 410, 434, 443, 444, 445, 446, 447, 448, 449, 450, 463, 466, 467, 475, 476, 479, 480, 481, 487, 488, 489, 497, 498, 501, 507, 508, 509, 510, 511, 512, 513, 514, 595, 596, 625, 630, 631, 632, 633, 634, 635, 636, 637, 665, 667, 672, 673, 680, 681, 684, 685, 689, 690, 691, 692, 752, 753, 754, 755], [0.1445, 0.1045, 0.1049, 0.01935, 0.128, 0.9812, 0.982, 0.9738, 0.9716, 0.00447, 0.02024, 0.102, 0.1065, 0.08505, 0.1105, 0.7668, 0.7904, 0.887, 0.9449, 0.1331, 0.4987, 0.1234, 0.7688, 0.2997, 0.1106, 0.3486, 0.1099, 0.7213, 0.8588, 0.9054, 0.03272, 0.05186, 0.04136, 0.9747, 0.1169, 0.09866, 0.102, 0.8863, 0.8962, 0.8842, 0.8937, 0.07944, 0.06854, 0.12, 0.9667, 0.9785, 0.9817, 0.8277, 0.939, 0.9471, 0.9738, 0.9823, 0.5269, 0.4721, 0.299, 0.2361, 0.03568, 0.02219, 0.05193, 0.02305, 0.8897, 0.8869, 0.8894, 0.8895, 0.9258, 0.9649, 0.9801, 0.9579]): _vg.add([_i], _w, 'REPLACE')
_vg = ob_cube.vertex_groups.new(name='arm_lower.R')
for _i, _w in zip([393, 394, 395, 396, 426, 427, 428, 429, 443, 444, 445, 446, 451, 453, 454, 508, 509, 510, 511, 512, 513, 514, 515, 516, 517, 518, 519, 520, 521, 522, 587, 588, 589, 590, 591, 593, 594, 622, 623, 624, 625, 626, 627, 628, 629, 638, 689, 690, 691, 692, 693, 694, 695, 696, 730, 731, 732, 733, 748, 749, 750, 751, 756], [0.9909, 0.9826, 0.9418, 0.9896, 0.8492, 0.263, 0.859, 0.8892, 0.8977, 0.8926, 0.9146, 0.8893, 0.1405, 0.09801, 0.1962, 0.8824, 0.9005, 0.8978, 0.1131, 0.1032, 0.1144, 0.1048, 0.9912, 0.2941, 0.1534, 0.894, 0.959, 0.9097, 0.6539, 0.9435, 0.05445, 0.03379, 0.1678, 0.8818, 0.7252, 0.7686, 0.7635, 0.9611, 0.9236, 0.9899, 0.8797, 0.9884, 0.9803, 0.9897, 0.9852, 0.1981, 0.1092, 0.1112, 0.1098, 0.11, 0.9586, 0.7621, 0.3801, 0.9566, 0.1461, 0.08457, 0.7805, 0.7593, 0.9827, 0.9818, 0.9871, 0.9851, 0.03117]): _vg.add([_i], _w, 'REPLACE')
_vg = ob_cube.vertex_groups.new(name='hand.R')
for _i, _w in zip([369, 422, 425, 426, 428, 429, 451, 452, 453, 454, 486, 516, 518, 519, 579, 586, 587, 588, 589, 590, 591, 593, 594, 638, 639, 642, 643, 644, 645, 693, 726, 727, 730, 731, 732, 733, 756, 757, 758, 759], [0.04418, 0.0714, 0.6862, 0.06194, 0.02965, 0.0792, 0.7575, 0.5238, 0.7553, 0.6134, 0.01637, 0.02989, 0.06833, 0.001913, 0.5535, 0.1543, 0.5703, 0.577, 0.6504, 0.08216, 0.1677, 0.1223, 0.1767, 0.6389, 0.1345, 0.7528, 0.03931, 0.07135, 0.06583, 1.604e-05, 0.1088, 0.03112, 0.1069, 0.06974, 0.1586, 0.1801, 0.2541, 0.197, 0.03469, 0.0319]): _vg.add([_i], _w, 'REPLACE')
_vg = ob_cube.vertex_groups.new(name='finger_pinky_upper.R')
for _i, _w in zip([422, 425, 451, 453, 454, 579, 583, 589, 594, 638, 641, 642, 644, 645, 726, 732, 733, 756, 759], [0.7427, 0.03957, 0.009041, 0.002798, 0.1734, 0.253, 0.08768, 0.1475, 0.04003, 0.1391, 0.1493, 0.08761, 0.08695, 0.897, 0.06421, 0.02109, 0.02501, 0.6694, 0.8633]): _vg.add([_i], _w, 'REPLACE')
_vg = ob_cube.vertex_groups.new(name='finger_pinky_middle.R')
_vg = ob_cube.vertex_groups.new(name='finger_pinky_lower.R')
_vg = ob_cube.vertex_groups.new(name='finger_middle_upper.R')
for _i, _w in zip([423, 424, 425, 453, 584, 586, 588, 639, 640, 644, 727, 728, 757, 758, 759], [0.1394, 0.1464, 0.06704, 0.06085, 0.0001036, 0.00232, 0.0004733, 0.4623, 0.6849, 0.6658, 0.06769, 0.06372, 0.06581, 0.09263, 0.03257]): _vg.add([_i], _w, 'REPLACE')
_vg = ob_cube.vertex_groups.new(name='finger_middle_middle.R')
for _i, _w in zip([369, 375, 376, 377, 423, 424, 425, 482, 484, 485, 486, 579, 580, 581, 582, 584, 585, 586, 639, 640, 676, 677, 678, 679, 726, 727, 728], [0.2209, 0.06376, 0.1283, 0.1469, 0.004597, 0.07928, 0.08348, 0.1544, 0.03475, 0.0984, 0.05427, 0.0001703, 0.5649, 0.6655, 0.003449, 0.1355, 0.7954, 0.4787, 0.1214, 0.07278, 0.02022, 0.5318, 0.0217, 0.1476, 0.08411, 0.7242, 0.7778]): _vg.add([_i], _w, 'REPLACE')
_vg = ob_cube.vertex_groups.new(name='finger_middle_lower.R')
for _i, _w in zip([369, 375, 376, 377, 482, 484, 485, 486, 580, 581, 585, 586, 677, 678, 679, 727, 728], [0.1032, 0.1427, 0.8398, 0.04567, 0.07811, 0.9158, 0.1981, 0.004382, 0.2719, 0.1541, 0.08982, 0.0149, 0.2269, 0.04477, 0.6708, 0.04307, 0.04058]): _vg.add([_i], _w, 'REPLACE')
_vg = ob_cube.vertex_groups.new(name='finger_ring_upper.R')
for _i, _w in zip([422, 423, 584, 640, 641, 644, 729, 759], [0.09297, 0.7087, 0.09104, 0.0705, 0.7248, 0.06625, 0.07769, 0.01712]): _vg.add([_i], _w, 'REPLACE')
_vg = ob_cube.vertex_groups.new(name='finger_ring_middle.R')
for _i, _w in zip([369, 375, 377, 378, 422, 423, 425, 482, 483, 485, 486, 579, 580, 581, 582, 583, 584, 586, 641, 676, 677, 678, 679, 726, 727, 728, 729], [0.4723, 0.06002, 0.1531, 0.1709, 0.06848, 0.06564, 0.04909, 0.06808, 0.0447, 0.4018, 0.5585, 0.1052, 0.07991, 0.02101, 0.1701, 0.7248, 0.6095, 0.2227, 0.07682, 0.06638, 0.0111, 0.2149, 0.08706, 0.6455, 0.04615, 0.06543, 0.7801]): _vg.add([_i], _w, 'REPLACE')
_vg = ob_cube.vertex_groups.new(name='finger_ring_lower.R')
for _i, _w in zip([369, 375, 377, 378, 482, 483, 484, 485, 486, 580, 581, 582, 583, 584, 586, 676, 677, 678, 679, 726, 729], [0.1283, 0.7271, 0.6213, 0.7892, 0.6864, 0.921, 0.01546, 0.2755, 0.2995, 0.02181, 0.1226, 0.7693, 0.1224, 0.1172, 0.03312, 0.8659, 0.2005, 0.6807, 0.07879, 0.06548, 0.1082]): _vg.add([_i], _w, 'REPLACE')
_vg = ob_cube.vertex_groups.new(name='finger_index_upper.R')
for _i, _w in zip([424, 425, 451, 452, 585, 587, 588, 639, 640, 642, 643, 644, 727, 757, 758], [0.729, 0.04142, 0.001145, 0.1903, 0.06327, 0.1499, 0.1621, 0.2373, 0.143, 0.08519, 0.9088, 0.08585, 0.05319, 0.6581, 0.8297]): _vg.add([_i], _w, 'REPLACE')
_vg = ob_cube.vertex_groups.new(name='finger_index_middle.R')
_vg = ob_cube.vertex_groups.new(name='finger_index_lower.R')
_vg = ob_cube.vertex_groups.new(name='finger_thumb_upper.R')
for _i, _w in zip([395, 426, 427, 428, 451, 452, 453, 516, 517, 520, 521, 522, 587, 588, 591, 592, 593, 622, 623, 694, 695, 730, 731, 757], [0.05476, 0.08041, 0.7182, 0.09345, 0.0277, 0.2458, 0.01008, 0.6557, 0.8217, 0.07818, 0.3364, 0.02717, 0.199, 0.192, 0.08838, 0.9785, 0.08771, 0.01992, 0.07343, 0.2221, 0.6109, 0.718, 0.8239, 0.01294]): _vg.add([_i], _w, 'REPLACE')
_vg = ob_cube.vertex_groups.new(name='finger_thumb_middle.R')
_vg = ob_cube.vertex_groups.new(name='finger_thumb_lower.R')
_vg = ob_cube.vertex_groups.new(name='leg_upper.L')
for _i, _w in zip([3, 15, 16, 30, 31, 32, 33, 64, 65, 66, 68, 69, 70, 71, 91, 92, 93, 94, 95, 97, 98, 101, 102, 103, 120, 121, 124, 128, 132, 134, 151, 153, 155, 156, 157, 158, 219, 220, 222, 223, 224, 225, 226, 227, 228, 229, 230, 231, 232, 270, 271, 272, 273, 274, 275, 276, 277, 278, 279, 281, 291, 292, 306, 307, 308, 309, 337, 338, 339, 340, 341, 342, 343, 344, 363, 364, 365, 366, 382, 383, 431, 460, 461, 469, 470, 472, 474, 496, 500, 598, 655, 657, 658, 661, 662, 668, 671, 683, 766, 767, 768, 769], [0.8339, 0.3076, 0.1034, 0.9359, 0.8945, 0.9161, 0.9034, 0.05627, 0.1462, 0.2776, 0.8805, 0.9948, 0.9563, 0.9886, 0.9468, 0.6433, 0.1505, 0.07431, 0.206, 0.8449, 0.9835, 0.9269, 0.1294, 0.3425, 0.7689, 0.9214, 0.2542, 0.2662, 0.9501, 0.9827, 0.8906, 0.9267, 0.05998, 0.08336, 0.07135, 0.09158, 0.1226, 0.0123, 0.05317, 0.08905, 0.06788, 0.9157, 0.899, 0.8792, 0.9946, 0.9771, 0.9891, 0.9777, 0.9921, 0.2277, 0.2609, 0.0825, 0.5631, 0.7508, 0.3243, 0.1031, 0.1599, 0.5913, 0.9415, 0.9767, 0.2704, 0.6849, 0.09245, 0.08264, 0.06545, 0.0789, 0.07437, 0.08309, 0.01424, 0.04809, 0.9871, 0.9836, 0.9717, 0.9917, 0.6053, 0.7285, 0.1596, 0.2821, 0.1668, 0.05817, 0.01305, 0.05819, 0.009071, 0.05561, 0.2075, 0.0984, 0.09045, 0.01916, 0.00993, 0.04225, 0.03456, 0.2253, 0.09023, 0.04772, 0.07177, 0.07793, 0.2711, 0.07637, 0.06967, 0.01198, 0.1046, 0.03342]): _vg.add([_i], _w, 'REPLACE')
_vg = ob_cube.vertex_groups.new(name='leg_lower.L')
for _i, _w in zip([1, 18, 19, 20, 30, 31, 32, 33, 34, 35, 36, 37, 72, 73, 74, 75, 130, 131, 133, 151, 152, 153, 154, 155, 156, 157, 158, 159, 160, 161, 162, 163, 164, 165, 166, 167, 168, 169, 192, 195, 225, 226, 233, 234, 235, 236, 237, 238, 239, 240, 295, 296, 297, 306, 307, 308, 309, 310, 311, 312, 313, 314, 345, 346, 347, 348], [0.2554, 0.9635, 0.2557, 0.5192, 0.06397, 0.1044, 0.08377, 0.09542, 0.1609, 0.994, 0.98, 0.9723, 0.9926, 0.9956, 0.9951, 0.9964, 0.02705, 0.4658, 0.07651, 0.1078, 0.9933, 0.07324, 0.9953, 0.94, 0.9165, 0.9286, 0.9083, 0.1983, 0.4428, 0.1764, 0.9842, 0.9635, 0.0884, 0.4753, 0.1124, 0.9346, 0.7413, 0.7119, 0.01682, 0.03797, 0.08374, 0.1004, 0.9554, 0.9892, 0.9931, 0.9958, 0.9975, 0.9986, 0.9992, 0.9985, 0.3892, 0.4234, 0.06678, 0.9074, 0.9173, 0.9345, 0.921, 0.0646, 0.863, 0.1698, 0.1934, 0.886, 0.9973, 0.999, 0.9982, 0.9983]): _vg.add([_i], _w, 'REPLACE')
_vg = ob_cube.vertex_groups.new(name='leg_upper.R')
for _i, _w in zip([15, 16, 64, 93, 94, 102, 103, 124, 128, 273, 276, 277, 292, 365, 366, 370, 382, 383, 397, 398, 399, 400, 431, 432, 433, 435, 436, 437, 438, 458, 459, 460, 461, 462, 464, 465, 468, 469, 470, 472, 474, 492, 493, 496, 500, 504, 506, 523, 525, 527, 528, 529, 530, 598, 600, 601, 603, 604, 605, 606, 607, 608, 609, 610, 611, 612, 613, 653, 654, 655, 656, 657, 658, 659, 660, 661, 662, 663, 664, 666, 668, 671, 682, 683, 697, 698, 699, 700, 734, 735, 738, 739, 740, 741, 742, 743, 764, 765, 766, 767, 768, 769], [0.1668, 0.05817, 0.01305, 0.05819, 0.009071, 0.05561, 0.2075, 0.01916, 0.00993, 0.09023, 0.04772, 0.07177, 0.07637, 0.01198, 0.03342, 0.8339, 0.3076, 0.1034, 0.9359, 0.8945, 0.9161, 0.9034, 0.05627, 0.1462, 0.2776, 0.8805, 0.9948, 0.9563, 0.9886, 0.9468, 0.6433, 0.1505, 0.07431, 0.206, 0.8449, 0.9835, 0.9269, 0.1294, 0.3425, 0.0984, 0.09045, 0.7689, 0.9214, 0.2542, 0.2662, 0.9501, 0.9827, 0.8906, 0.9267, 0.05998, 0.08336, 0.07135, 0.09158, 0.04225, 0.1226, 0.0123, 0.05317, 0.08905, 0.06788, 0.9157, 0.899, 0.8792, 0.9946, 0.9771, 0.9891, 0.9777, 0.9921, 0.2277, 0.2609, 0.03456, 0.0825, 0.2253, 0.5631, 0.7508, 0.3243, 0.1031, 0.1599, 0.5913, 0.9415, 0.9767, 0.07793, 0.2711, 0.2704, 0.6849, 0.09245, 0.08264, 0.06545, 0.0789, 0.07437, 0.08309, 0.01424, 0.04809, 0.9871, 0.9836, 0.9717, 0.9917, 0.6053, 0.7285, 0.06967, 0.1596, 0.1046, 0.2821]): _vg.add([_i], _w, 'REPLACE')
_vg = ob_cube.vertex_groups.new(name='leg_lower.R')
for _i, _w in zip([368, 385, 386, 387, 397, 398, 399, 400, 401, 402, 403, 404, 439, 440, 441, 442, 502, 503, 505, 523, 524, 525, 526, 527, 528, 529, 530, 531, 532, 533, 534, 535, 536, 537, 538, 539, 540, 541, 571, 574, 606, 607, 614, 615, 616, 617, 618, 619, 620, 621, 686, 687, 688, 697, 698, 699, 700, 701, 702, 703, 704, 705, 744, 745, 746, 747], [0.2554, 0.9635, 0.2557, 0.5192, 0.06397, 0.1044, 0.08377, 0.09542, 0.1609, 0.994, 0.98, 0.9723, 0.9926, 0.9956, 0.9951, 0.9964, 0.02705, 0.4658, 0.07651, 0.1078, 0.9933, 0.07324, 0.9953, 0.94, 0.9165, 0.9286, 0.9083, 0.1983, 0.4428, 0.1764, 0.9842, 0.9635, 0.0884, 0.4753, 0.1124, 0.9346, 0.7413, 0.7119, 0.01682, 0.03797, 0.08374, 0.1004, 0.9554, 0.9892, 0.9931, 0.9958, 0.9975, 0.9986, 0.9992, 0.9985, 0.3892, 0.4234, 0.06678, 0.9074, 0.9173, 0.9345, 0.921, 0.0646, 0.863, 0.1698, 0.1934, 0.886, 0.9973, 0.999, 0.9982, 0.9983]): _vg.add([_i], _w, 'REPLACE')
_vg = ob_cube.vertex_groups.new(name='foot.L')
for _i, _w in zip([1, 18, 19, 20, 21, 34, 37, 39, 40, 41, 51, 52, 53, 54, 130, 131, 133, 159, 160, 161, 163, 164, 165, 166, 167, 168, 169, 171, 172, 173, 174, 175, 176, 177, 192, 193, 194, 195, 196, 197, 198, 199, 233, 295, 296, 297, 310, 311, 312, 313, 314, 315, 316, 317, 318, 325, 326, 327, 328], [0.7405, 0.02292, 0.7413, 0.4798, 0.2371, 0.8334, 0.005251, 0.03177, 0.7873, 0.2704, 0.9396, 0.9935, 0.914, 0.9546, 0.9358, 0.5325, 0.9142, 0.7975, 0.5556, 0.8177, 0.02278, 0.8988, 0.5235, 0.8871, 0.06522, 0.2581, 0.2871, 0.08012, 0.1093, 0.09185, 0.3388, 0.9332, 0.9184, 0.3766, 0.9481, 0.1613, 0.189, 0.9306, 0.7909, 0.9726, 0.5156, 0.8141, 0.03891, 0.6088, 0.5747, 0.9172, 0.9243, 0.1365, 0.8287, 0.8039, 0.1137, 0.052, 0.07554, 0.1214, 0.1554, 0.8974, 0.7763, 0.7424, 0.8784]): _vg.add([_i], _w, 'REPLACE')
_vg = ob_cube.vertex_groups.new(name='toes.L')
for _i, _w in zip([21, 38, 39, 40, 41, 51, 53, 54, 130, 170, 171, 172, 173, 174, 175, 176, 177, 193, 194, 195, 196, 197, 198, 199, 315, 316, 317, 318, 325, 326, 327, 328], [0.7623, 0.9944, 0.9591, 0.2121, 0.7284, 0.03537, 0.07918, 0.01655, 0.001302, 0.992, 0.9197, 0.8903, 0.908, 0.6599, 0.05712, 0.06857, 0.6213, 0.8383, 0.8103, 0.0007756, 0.2036, 0.002274, 0.484, 0.1826, 0.9479, 0.9242, 0.8784, 0.844, 0.09751, 0.2221, 0.2549, 0.1135]): _vg.add([_i], _w, 'REPLACE')
_vg = ob_cube.vertex_groups.new(name='foot.R')
for _i, _w in zip([368, 385, 386, 387, 388, 401, 404, 406, 407, 408, 418, 419, 420, 421, 502, 503, 505, 531, 532, 533, 535, 536, 537, 538, 539, 540, 541, 543, 544, 545, 546, 547, 548, 549, 571, 572, 573, 574, 575, 576, 577, 578, 614, 686, 687, 688, 701, 702, 703, 704, 705, 706, 707, 708, 709, 722, 723, 724, 725], [0.7405, 0.02292, 0.7413, 0.4798, 0.2371, 0.8334, 0.005251, 0.03177, 0.7873, 0.2704, 0.9396, 0.9935, 0.914, 0.9546, 0.9358, 0.5325, 0.9142, 0.7975, 0.5556, 0.8177, 0.02278, 0.8988, 0.5235, 0.8871, 0.06522, 0.2581, 0.2871, 0.08012, 0.1093, 0.09185, 0.3388, 0.9332, 0.9184, 0.3766, 0.9481, 0.1613, 0.189, 0.9306, 0.7909, 0.9726, 0.5156, 0.8141, 0.03891, 0.6088, 0.5747, 0.9172, 0.9243, 0.1365, 0.8287, 0.8039, 0.1137, 0.052, 0.07554, 0.1214, 0.1554, 0.8974, 0.7763, 0.7424, 0.8784]): _vg.add([_i], _w, 'REPLACE')
_vg = ob_cube.vertex_groups.new(name='toes.R')
for _i, _w in zip([388, 405, 406, 407, 408, 418, 420, 421, 502, 542, 543, 544, 545, 546, 547, 548, 549, 572, 573, 574, 575, 576, 577, 578, 706, 707, 708, 709, 722, 723, 724, 725], [0.7623, 0.9944, 0.9591, 0.2121, 0.7284, 0.03537, 0.07918, 0.01655, 0.001302, 0.992, 0.9197, 0.8903, 0.908, 0.6599, 0.05712, 0.06857, 0.6213, 0.8383, 0.8103, 0.0007756, 0.2036, 0.002274, 0.484, 0.1826, 0.9479, 0.9242, 0.8784, 0.844, 0.09751, 0.2221, 0.2549, 0.1135]): _vg.add([_i], _w, 'REPLACE')
_m = ob_cube.modifiers.new('Armature', 'ARMATURE')
_m.object = ob_human_rig
ob_lamp.location = (4.076, 1.005, 5.904)
ob_lamp.rotation_euler = (0.7106, 0.4332, 0.6881)
ob_lamp.lock_rotations_4d = False
ob_lamp.empty_display_type = 'ARROWS'
ob_lamp.color = (0.0, 0.0, 0.0, 0.0)
ob_lamp.lineart.crease_threshold = 0.0
ob_chest_skin.location = (3.26, 3.326, 5.376)
ob_chest_skin.lineart.crease_threshold = 0.0
ob_hips_skin.location = (2.897, 1.906, 2.698)
ob_hips_skin.lineart.crease_threshold = 0.0
ob_head_skin.location = (1.353, -1.272, 1.29)
ob_head_skin.lineart.crease_threshold = 0.0
ob_hand_skin.location = (-1.685, 1.373, 2.825)
ob_hand_skin.lineart.crease_threshold = 0.0
ob_rig_controller_skin.location = (0.0, 0.0, 0.0)
ob_rig_controller_skin.rotation_euler = (1.571, 0.0, 0.0)
ob_rig_controller_skin.lineart.crease_threshold = 0.0
ob_foot_skin.location = (4.33, 1.518, 0.04796)
ob_foot_skin.lineart.crease_threshold = 0.0
ob_knee_target_skin.location = (0.0, 5.247, 0.0)
ob_knee_target_skin.lineart.crease_threshold = 0.0
ob_elbow_target_skin.location = (3.998, 5.207, 0.0)
ob_elbow_target_skin.lineart.crease_threshold = 0.0

# ---- collection membership
col_collection_1.objects.link(ob_human_rig)
col_collection_1.objects.link(ob_cube)
col_collection_2.objects.link(ob_lamp)
col_collection_6.objects.link(ob_chest_skin)
col_collection_6.objects.link(ob_hips_skin)
col_collection_6.objects.link(ob_head_skin)
col_collection_6.objects.link(ob_hand_skin)
col_collection_6.objects.link(ob_rig_controller_skin)
col_collection_6.objects.link(ob_foot_skin)
col_collection_6.objects.link(ob_knee_target_skin)
col_collection_6.objects.link(ob_elbow_target_skin)

# ---- scene / render settings (as saved in the file)
scene.frame_start = 0; scene.frame_end = 148; scene.frame_set(81)
scene.render.engine = 'BLENDER_EEVEE_NEXT'
scene.render.image_settings.file_format = 'FFMPEG'
scene.render.resolution_percentage = 50
scene.render.fps = 60
scene.render.dither_intensity = 0.0
scene.cycles.use_denoising = False
scene.cycles.samples = 128
scene.cycles.sampling_pattern = 'TABULATED_SOBOL'
scene.cycles.light_sampling_threshold = 0.0
scene.cycles.use_adaptive_sampling = False
scene.cycles.use_light_tree = False
scene.cycles.blur_glossy = 0.0
scene.cycles.sample_clamp_indirect = 0.0
scene.view_settings.view_transform = 'Standard'
bpy.context.view_layer.update()

# ---- added for rendering (the .blend has no active camera): camera
cam_auto = bpy.data.cameras.new('AutoCamera')
cam_auto.lens = 50.0
cam_auto.sensor_width = 36.0
cam_auto.clip_end = 1000.0
ob_auto_camera = bpy.data.objects.new('AutoCamera', cam_auto)
scene.collection.objects.link(ob_auto_camera)
ob_auto_camera.location = (15.2198, -16.8921, 14.8074)
ob_auto_camera.rotation_euler = (1.09748, -7.21219e-08, 0.694738)
scene.camera = ob_auto_camera
bpy.context.view_layer.update()
